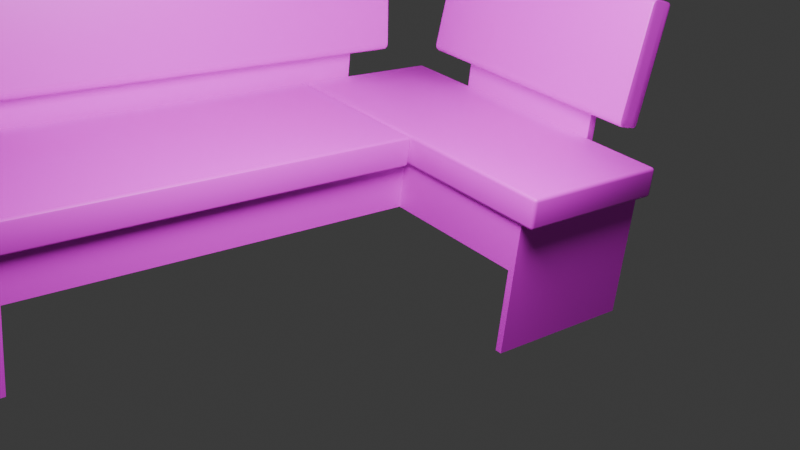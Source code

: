 # Source: ex.blend  (saved by Blender 4.2.66; exported with 4.5.12 LTS)
import bpy
from mathutils import Matrix  # noqa: F401  (used for matrix-valued properties, if any)

bpy.ops.wm.read_factory_settings(use_empty=True)
scene = bpy.context.scene
scene.name = 'Scene'

# ---- collections
col_collection = bpy.data.collections.new('Collection'); scene.collection.children.link(col_collection)

# ---- images (referenced by path relative to the original .blend; pixels are not part of the script)
import os
ASSET_DIR = os.environ.get("B2B_ASSET_DIR", "")  # directory of the original .blend (textures are referenced by path, not embedded)
HERE = os.path.dirname(os.path.abspath(__file__))  # packed textures are extracted next to this script under _unpacked/

def load_image(name, relpath, width, height, colorspace="sRGB"):
    """Load a texture the original file referenced (path relative to the .blend, or extracted next to this script)."""
    p = next((c for c in (os.path.join(HERE, relpath), os.path.join(ASSET_DIR, relpath)) if relpath and os.path.exists(c)), "")
    if p:
        img = bpy.data.images.load(p, check_existing=True)
        img.name = name
    else:  # same state as the original file: an image datablock whose file is absent (Cycles renders it pink)
        img = bpy.data.images.new(name, width, height)
        img.source = "FILE"
        img.filepath = "//" + (relpath or name)
    img.colorspace_settings.name = colorspace
    return img
img_plywood_5_jpg = load_image('plywood-5.jpg', 'plywood-5.jpg', 1024, 1024, 'sRGB')
img_optimize_webp = load_image('optimize.webp', 'optimize.webp', 1024, 1024, 'sRGB')
img_b9c12_jpg = load_image('b9c12.jpg', 'b9c12.jpg', 1024, 1024, 'sRGB')

# ---- materials (node trees are filled in below, after node groups)
mat_material = bpy.data.materials.new('Material')
mat_material.alpha_threshold = 0.0
mat_material.use_transparent_shadow = False
mat_material.roughness = 0.5
mat_material.line_color = (0.0, 0.0, 0.0, 1.0)
mat_material_001 = bpy.data.materials.new('Material.001')
mat_material_002 = bpy.data.materials.new('Material.002')

# ---- node groups
ng_smooth_by_angle = bpy.data.node_groups.new('Smooth by Angle', 'GeometryNodeTree')
_s = ng_smooth_by_angle.interface.new_socket(name='Mesh', in_out='OUTPUT', socket_type='NodeSocketGeometry')
_s = ng_smooth_by_angle.interface.new_socket(name='Mesh', in_out='INPUT', socket_type='NodeSocketGeometry')
_s = ng_smooth_by_angle.interface.new_socket(name='Angle', in_out='INPUT', socket_type='NodeSocketFloat')
_s.subtype = 'ANGLE'
_s.default_value = 0.5236
_s.min_value = 0.0
_s.max_value = 3.142
_s.description = 'Maximum face angle for smooth edges'
_s = ng_smooth_by_angle.interface.new_socket(name='Ignore Sharpness', in_out='INPUT', socket_type='NodeSocketBool')
_s.force_non_field = True
ng_smooth_by_angle.description = 'Set the sharpness of mesh edges based on the angle between the neighboring faces'
ng_smooth_by_angle.is_modifier = True
_N = ng_smooth_by_angle.nodes; _L = ng_smooth_by_angle.links
n0 = _N.new('GeometryNodeSetShadeSmooth'); n0.name = 'Set Shade Smooth'; n0.location = (120, -80)
n0.domain = 'EDGE'
n1 = _N.new('GeometryNodeSetShadeSmooth'); n1.name = 'Set Shade Smooth.001'; n1.location = (300, -80)
n2 = _N.new('NodeGroupOutput'); n2.name = 'Group Output'; n2.location = (480, -80)
n3 = _N.new('GeometryNodeInputMeshEdgeAngle'); n3.name = 'Edge Angle'; n3.location = (-440, -240)
n4 = _N.new('NodeGroupInput'); n4.name = 'Group Input'; n4.location = (-80, -80)
n5 = _N.new('GeometryNodeInputEdgeSmooth'); n5.name = 'Is Edge Smooth'; n5.location = (-260, -120)
n6 = _N.new('GeometryNodeInputShadeSmooth'); n6.name = 'Is Shade Smooth'; n6.location = (-440, -397)
n7 = _N.new('FunctionNodeCompare'); n7.name = 'Compare'; n7.location = (-260, -260)
n7.operation = 'LESS_EQUAL'
n7.inputs[6].default_value = (0.0, 0.0, 0.0, 0.0)
n7.inputs[7].default_value = (0.0, 0.0, 0.0, 0.0)
n8 = _N.new('FunctionNodeBooleanMath'); n8.name = 'Boolean Math.001'; n8.location = (-80, -260)
n9 = _N.new('NodeGroupInput'); n9.name = 'Group Input.001'; n9.location = (-440, -329)
n10 = _N.new('NodeGroupInput'); n10.name = 'Group Input.002'; n10.location = (-259, -189)
n11 = _N.new('FunctionNodeBooleanMath'); n11.name = 'Boolean Math'; n11.location = (-80, -149)
n11.operation = 'OR'
n12 = _N.new('FunctionNodeBooleanMath'); n12.name = 'Boolean Math.002'; n12.location = (-260, -380)
n12.operation = 'OR'
n13 = _N.new('NodeGroupInput'); n13.name = 'Group Input.003'; n13.location = (-440, -460)
_L.new(n3.outputs[0], n7.inputs[0])
_L.new(n1.outputs[0], n2.inputs[0])
_L.new(n9.outputs[1], n7.inputs[1])
_L.new(n7.outputs[0], n8.inputs[0])
_L.new(n4.outputs[0], n0.inputs[0])
_L.new(n0.outputs[0], n1.inputs[0])
_L.new(n8.outputs[0], n0.inputs[2])
_L.new(n10.outputs[2], n11.inputs[1])
_L.new(n5.outputs[0], n11.inputs[0])
_L.new(n11.outputs[0], n0.inputs[1])
_L.new(n13.outputs[2], n12.inputs[1])
_L.new(n6.outputs[0], n12.inputs[0])
_L.new(n12.outputs[0], n8.inputs[1])
n2.is_active_output = True

# ---- material node trees
mat_material.use_nodes = True; mat_material.node_tree.nodes.clear()
_N = mat_material.node_tree.nodes; _L = mat_material.node_tree.links
n0 = _N.new('ShaderNodeOutputMaterial'); n0.name = 'Material Output'; n0.location = (300, 300)
n1 = _N.new('ShaderNodeBsdfPrincipled'); n1.name = 'Principled BSDF'; n1.location = (10, 300)
n1.inputs[3].default_value = 1.45
n2 = _N.new('ShaderNodeTexImage'); n2.name = 'Image Texture'; n2.location = (-347, 262)
n2.image = img_plywood_5_jpg
_L.new(n1.outputs[0], n0.inputs[0])
_L.new(n2.outputs[0], n1.inputs[0])
n0.is_active_output = True
mat_material_001.use_nodes = True; mat_material_001.node_tree.nodes.clear()
_N = mat_material_001.node_tree.nodes; _L = mat_material_001.node_tree.links
n0 = _N.new('ShaderNodeBsdfPrincipled'); n0.name = 'Principled BSDF'; n0.location = (10, 300)
n1 = _N.new('ShaderNodeOutputMaterial'); n1.name = 'Material Output'; n1.location = (300, 300)
n2 = _N.new('ShaderNodeTexImage'); n2.name = 'Image Texture'; n2.location = (-411, 165)
n2.image = img_optimize_webp
_L.new(n0.outputs[0], n1.inputs[0])
_L.new(n2.outputs[0], n0.inputs[0])
n1.is_active_output = True
mat_material_002.use_nodes = True; mat_material_002.node_tree.nodes.clear()
_N = mat_material_002.node_tree.nodes; _L = mat_material_002.node_tree.links
n0 = _N.new('ShaderNodeBsdfPrincipled'); n0.name = 'Principled BSDF'; n0.location = (10, 300)
n1 = _N.new('ShaderNodeOutputMaterial'); n1.name = 'Material Output'; n1.location = (300, 300)
n2 = _N.new('ShaderNodeTexImage'); n2.name = 'Image Texture'; n2.location = (-318, 300)
n2.image = img_b9c12_jpg
_L.new(n0.outputs[0], n1.inputs[0])
_L.new(n2.outputs[0], n0.inputs[0])
n1.is_active_output = True

# ---- world
world_world = bpy.data.worlds.new('World'); scene.world = world_world
world_world.use_nodes = True; world_world.node_tree.nodes.clear()
_N = world_world.node_tree.nodes; _L = world_world.node_tree.links
n0 = _N.new('ShaderNodeOutputWorld'); n0.name = 'World Output'; n0.location = (300, 300)
n1 = _N.new('ShaderNodeBackground'); n1.name = 'Background'; n1.location = (10, 300)
n1.inputs[0].default_value = (0.05088, 0.05088, 0.05088, 1.0)
_L.new(n1.outputs[0], n0.inputs[0])
n0.is_active_output = True
world_world.color = (0.05088, 0.05088, 0.05088)
world_world.sun_shadow_jitter_overblur = 0.0

# ---- cameras
cam_camera = bpy.data.cameras.new('Camera')
cam_camera.clip_end = 100.0
cam_camera.ortho_scale = 7.314

# ---- lights
light_light = bpy.data.lights.new('Light', 'POINT')
light_light.energy = 2000.0
light_light.shadow_soft_size = 1.41

# ---- meshes
me_cube = bpy.data.meshes.new('Cube')
me_cube.from_pydata([(0.04263, 1.0, 1.0), (0.04263, 1.0, -0.6544), (0.04263, -1.0, 1.0), (0.04263, -1.0, -0.6544), (-0.04263, 1.0, 1.0), (-0.04263, 1.0, -0.6544), (-0.04263, -1.0, 1.0), (-0.04263, -1.0, -0.6544), (-0.04263, -0.9, -0.6544), (0.04263, -0.9, 1.0), (-0.04263, -0.9, 1.0), (0.04263, -0.9, -0.6544), (0.04263, 1.0, 0.3968), (-0.04263, -1.0, 0.3968), (0.04263, -1.0, 0.3968), (-0.04263, 1.0, 0.3968), (0.04263, -0.9, 0.3968), (-0.04263, -0.9, 0.3968), (-0.04263, 0.8863, 1.0), (0.04263, 0.8863, -0.6544), (-0.04263, 0.8863, -0.6544), (0.04263, 0.8863, 1.0), (0.04263, 0.8863, 0.3968), (-0.04263, 0.8863, 0.3968), (-4.043, 1.0, 0.3968), (-4.043, 1.0, -0.6544), (-4.043, 0.8863, 1.0), (-4.043, 1.0, 1.0), (-4.043, 0.8863, 0.3968), (-4.043, 0.8863, -0.6544), (-3.935, 1.0, 1.0), (-3.935, 0.8863, 1.0), (-3.935, 0.8863, 0.3968), (-3.935, 0.8863, -0.6544), (-3.935, 1.0, -0.6544), (-3.935, 1.0, 0.3968), (-4.043, -6.114, 0.3968), (-4.043, -6.114, -0.6544), (-4.043, -6.114, 1.0), (-3.935, -6.114, 0.3968), (-3.935, -6.114, 1.0), (-3.935, -6.114, -0.6544), (-3.935, -6.023, 1.0), (-3.935, -6.023, 0.3968), (-4.043, -6.023, -0.6544), (-4.043, -6.023, 0.3968), (-3.935, -6.023, -0.6544), (-4.043, -6.023, 1.0), (-1.979, -6.023, 1.0), (-1.979, -6.114, 1.0), (-1.979, -6.114, 0.3968), (-1.979, -6.114, -0.6544), (-1.979, -6.023, 0.3968), (-1.979, -6.023, -0.6544), (-2.061, -6.114, 0.3968), (-2.061, -6.114, 1.0), (-2.061, -6.023, -0.6544), (-2.061, -6.114, -0.6544), (-2.061, -6.023, 0.3968), (-2.061, -6.023, 1.0), (-1.968, -0.899, 1.0), (-1.968, -0.899, 0.3968), (-2.061, -0.899, 0.3968), (-2.061, -0.899, 1.0), (-1.822, -1.0, 0.3968), (-1.822, -1.0, 1.0), (-1.822, -0.9, 1.0), (-1.822, -0.9, 0.3968), (-2.061, -1.0, 0.3968), (-1.968, -0.9995, 0.3968), (-1.968, -0.9995, 1.0), (-2.061, -1.0, 1.0), (-0.04263, 1.0, 0.9106), (-3.935, 1.0, 0.9106), (-0.8529, 1.0, 1.0), (-3.04, 1.0, 1.0), (-0.8529, 1.0, 0.9106), (-3.04, 1.0, 0.9106), (-0.8529, 1.109, 1.0), (-3.04, 1.109, 1.0), (-0.8529, 1.109, 0.9106), (-3.04, 1.109, 0.9106), (-0.8529, 1.0, 1.862), (-3.04, 1.0, 1.862), (-0.8529, 1.109, 1.862), (-3.04, 1.109, 1.862), (-4.043, 0.8863, 0.8891), (-4.043, -6.023, 0.8891), (-4.152, -6.023, 1.0), (-4.152, 0.8863, 1.0), (-4.152, -6.023, 0.8891), (-4.152, 0.8863, 0.8891), (-4.043, -5.399, 1.0), (-4.043, -0.3204, 1.0), (-4.152, -5.399, 1.0), (-4.152, -0.3204, 1.0), (-4.043, -5.399, 2.161), (-4.043, -0.3204, 2.161), (-4.152, -5.399, 2.161), (-4.152, -0.3204, 2.161)], [], [(9, 10, 6, 2), (14, 2, 6, 13), (45, 44, 37, 36), (8, 11, 3, 7), (16, 9, 2, 14), (15, 72, 4, 0, 12), (22, 21, 9, 16), (20, 19, 11, 8), (13, 6, 65, 64), (21, 18, 10, 9), (7, 13, 17, 8), (19, 22, 16, 11), (5, 15, 12, 1), (11, 16, 14, 3), (31, 30, 27, 26), (3, 14, 13, 7), (8, 17, 23, 20), (1, 12, 22, 19), (0, 4, 18, 21), (5, 1, 19, 20), (12, 0, 21, 22), (17, 10, 18, 23), (28, 86, 26, 27, 24), (29, 28, 24, 25), (35, 34, 25, 24), (30, 73, 35, 24, 27), (34, 33, 29, 25), (57, 56, 53, 51), (23, 18, 31, 32), (5, 20, 33, 34), (72, 15, 35, 73, 77, 76), (15, 5, 34, 35), (18, 4, 74, 75, 30, 31), (20, 23, 32, 33), (41, 39, 36, 37), (39, 40, 38, 36), (55, 54, 50, 49), (47, 87, 45, 36, 38), (44, 46, 41, 37), (42, 47, 38, 40), (31, 26, 93, 92, 47, 42), (29, 33, 46, 44), (86, 28, 45, 87), (33, 32, 43, 46), (32, 31, 42, 43), (28, 29, 44, 45), (52, 48, 49, 50), (53, 52, 50, 51), (56, 58, 52, 53), (59, 55, 49, 48), (54, 57, 51, 50), (69, 68, 62, 61), (43, 42, 59, 58), (39, 41, 57, 54), (42, 40, 55, 59), (46, 43, 58, 56), (40, 39, 54, 55), (41, 46, 56, 57), (62, 63, 60, 61), (64, 65, 70, 69), (71, 70, 60, 63), (68, 71, 63, 62), (67, 64, 69, 61), (6, 10, 66, 65), (10, 17, 67, 66), (17, 13, 64, 67), (58, 59, 71, 68), (59, 48, 70, 71), (48, 52, 69, 70), (52, 58, 68, 69), (65, 66, 60, 70), (66, 67, 61, 60), (75, 77, 73, 30), (4, 72, 76, 74), (78, 80, 81, 79), (74, 76, 80, 78), (77, 75, 79, 81), (76, 77, 81, 80), (74, 78, 84, 82), (83, 82, 84, 85), (78, 79, 85, 84), (79, 75, 83, 85), (75, 74, 82, 83), (93, 26, 89, 95), (89, 91, 90, 88, 94, 95), (87, 47, 88, 90), (86, 87, 90, 91), (26, 86, 91, 89), (47, 92, 94, 88), (94, 92, 96, 98), (96, 97, 99, 98), (93, 95, 99, 97), (95, 94, 98, 99), (92, 93, 97, 96)])
_uv = me_cube.uv_layers.new(name='UVMap')
_uv.uv.foreach_set('vector', [0.3151, 0.3917, 0.3087, 0.3917, 0.3087, 0.3842, 0.3151, 0.3842, 0.6296, 0.6854, 0.5843, 0.6854, 0.5843, 0.679, 0.6296, 0.679, 0.6673, 0.5276, 0.7463, 0.5276, 0.7463, 0.5344, 0.6673, 0.5344, 0.3215, 0.3917, 0.3151, 0.3917, 0.3151, 0.3842, 0.3215, 0.3842, 0.6296, 0.6929, 0.5843, 0.6929, 0.5843, 0.6854, 0.6296, 0.6854, 0.1696, 0.5408, 0.131, 0.5408, 0.1243, 0.5408, 0.1243, 0.5344, 0.1696, 0.5344, 0.6296, 0.8271, 0.5843, 0.8271, 0.5843, 0.6929, 0.6296, 0.6929, 0.3215, 0.5259, 0.3151, 0.5259, 0.3151, 0.3917, 0.3215, 0.3917, 0.6296, 0.679, 0.5843, 0.679, 0.5843, 0.5453, 0.6296, 0.5453, 0.3151, 0.5259, 0.3087, 0.5259, 0.3087, 0.3917, 0.3151, 0.3917, 0.3729, 0.9685, 0.2939, 0.9685, 0.2939, 0.961, 0.3729, 0.961, 0.7086, 0.8271, 0.6296, 0.8271, 0.6296, 0.6929, 0.7086, 0.6929, 0.2486, 0.5408, 0.1696, 0.5408, 0.1696, 0.5344, 0.2486, 0.5344, 0.7086, 0.6929, 0.6296, 0.6929, 0.6296, 0.6854, 0.7086, 0.6854, 0.01628, 0.5259, 0.01628, 0.5344, 0.008202, 0.5344, 0.008202, 0.5259, 0.7086, 0.6854, 0.6296, 0.6854, 0.6296, 0.679, 0.7086, 0.679, 0.3729, 0.961, 0.2939, 0.961, 0.2939, 0.8268, 0.3729, 0.8268, 0.7086, 0.8357, 0.6296, 0.8357, 0.6296, 0.8271, 0.7086, 0.8271, 0.3151, 0.5344, 0.3087, 0.5344, 0.3087, 0.5259, 0.3151, 0.5259, 0.3215, 0.5344, 0.3151, 0.5344, 0.3151, 0.5259, 0.3215, 0.5259, 0.6296, 0.8357, 0.5843, 0.8357, 0.5843, 0.8271, 0.6296, 0.8271, 0.2939, 0.961, 0.2486, 0.961, 0.2486, 0.8268, 0.2939, 0.8268, 0.6673, 0.008545, 0.6303, 0.008545, 0.622, 0.008545, 0.622, -6.773e-09, 0.6673, -3.351e-09, 0.7463, 0.008545, 0.6673, 0.008545, 0.6673, -3.351e-09, 0.7463, 2.61e-09, 0.1696, 0.8332, 0.2486, 0.8332, 0.2486, 0.8413, 0.1696, 0.8413, 0.1243, 0.8332, 0.131, 0.8332, 0.1696, 0.8332, 0.1696, 0.8413, 0.1243, 0.8413, 0.6139, 0.5344, 0.6139, 0.5259, 0.622, 0.5259, 0.622, 0.5344, 0.4731, 0.0, 0.4731, 0.006828, 0.467, 0.006828, 0.467, 0.0, 0.2939, 0.8268, 0.2486, 0.8268, 0.2486, 0.5344, 0.2939, 0.5344, 0.3215, 0.5344, 0.3215, 0.5259, 0.6139, 0.5259, 0.6139, 0.5344, 0.131, 0.5408, 0.1696, 0.5408, 0.1696, 0.8332, 0.131, 0.8332, 0.131, 0.766, 0.131, 0.6017, 0.1696, 0.5408, 0.2486, 0.5408, 0.2486, 0.8332, 0.1696, 0.8332, 0.3087, 0.5259, 0.3087, 0.5344, 0.2478, 0.5344, 0.08349, 0.5344, 0.01628, 0.5344, 0.01628, 0.5259, 0.3729, 0.8268, 0.2939, 0.8268, 0.2939, 0.5344, 0.3729, 0.5344, 0.5843, 0.5425, 0.5054, 0.5425, 0.5054, 0.5344, 0.5843, 0.5344, 0.5054, 0.5425, 0.46, 0.5425, 0.46, 0.5344, 0.5054, 0.5344, 0.46, 0.6833, 0.5054, 0.6833, 0.5054, 0.6894, 0.46, 0.6894, 0.622, 0.5276, 0.6303, 0.5276, 0.6673, 0.5276, 0.6673, 0.5344, 0.622, 0.5344, 0.622, 0.006828, 0.6139, 0.006828, 0.6139, 0.0, 0.622, 0.0, 0.01628, 0.006828, 0.008202, 0.006828, 0.008202, 0.0, 0.01628, 0.0, 0.01628, 0.5259, 0.008202, 0.5259, 0.008202, 0.4352, 0.008202, 0.05368, 0.008202, 0.006828, 0.01628, 0.006828, 0.622, 0.5259, 0.6139, 0.5259, 0.6139, 0.006828, 0.622, 0.006828, 0.6303, 0.008545, 0.6673, 0.008545, 0.6673, 0.5276, 0.6303, 0.5276, 0.8706, 0.519, 0.7916, 0.519, 0.7916, -1.188e-08, 0.8706, -5.917e-09, 0.7916, 0.519, 0.7463, 0.519, 0.7463, -1.53e-08, 0.7916, -1.188e-08, 0.6673, 0.008545, 0.7463, 0.008545, 0.7463, 0.5276, 0.6673, 0.5276, 0.04532, 0.5412, 3.078e-08, 0.5412, 3.13e-08, 0.5344, 0.04532, 0.5344, 0.1243, 0.5412, 0.04532, 0.5412, 0.04532, 0.5344, 0.1243, 0.5344, 0.5843, 0.6955, 0.5054, 0.6955, 0.5054, 0.6894, 0.5843, 0.6894, 0.1571, 0.006828, 0.1571, 0.0, 0.1632, 0.0, 0.1632, 0.006828, 0.5054, 0.6833, 0.5843, 0.6833, 0.5843, 0.6894, 0.5054, 0.6894, 0.8909, 0.8964, 0.8979, 0.8963, 0.8979, 0.9039, 0.8909, 0.9039, 0.5054, 0.8363, 0.46, 0.8363, 0.46, 0.6955, 0.5054, 0.6955, 0.5054, 0.5425, 0.5843, 0.5425, 0.5843, 0.6833, 0.5054, 0.6833, 0.01628, 0.006828, 0.01628, 0.0, 0.1571, 0.0, 0.1571, 0.006828, 0.5843, 0.8363, 0.5054, 0.8363, 0.5054, 0.6955, 0.5843, 0.6955, 0.46, 0.5425, 0.5054, 0.5425, 0.5054, 0.6833, 0.46, 0.6833, 0.6139, 0.0, 0.6139, 0.006828, 0.4731, 0.006828, 0.4731, 0.0, 0.5054, 0.9879, 0.46, 0.9879, 0.46, 0.981, 0.5054, 0.981, 0.6296, 0.5453, 0.5843, 0.5453, 0.5843, 0.5344, 0.6296, 0.5344, 0.1571, 0.3841, 0.1641, 0.3842, 0.1641, 0.3917, 0.1571, 0.3917, 0.9432, 0.5266, 0.8979, 0.5266, 0.8979, 0.519, 0.9432, 0.519, 0.88, 0.9039, 0.88, 0.8964, 0.8909, 0.8964, 0.8909, 0.9039, 0.3087, 0.3842, 0.3087, 0.3917, 0.175, 0.3917, 0.175, 0.3842, 0.46, 0.8363, 0.5054, 0.8363, 0.5054, 0.97, 0.46, 0.97, 0.7463, 0.9039, 0.7463, 0.8964, 0.88, 0.8964, 0.88, 0.9039, 0.9432, 0.9039, 0.8979, 0.9039, 0.8979, 0.5266, 0.9432, 0.5266, 0.1571, 0.006828, 0.1632, 0.006828, 0.1641, 0.3842, 0.1571, 0.3841, 3.078e-08, 0.5412, 0.04532, 0.5412, 0.04532, 0.9186, 2.29e-09, 0.9186, 0.8918, 0.519, 0.8979, 0.519, 0.8979, 0.8963, 0.8909, 0.8964, 0.175, 0.3842, 0.175, 0.3917, 0.1641, 0.3917, 0.1641, 0.3842, 0.46, 0.97, 0.5054, 0.97, 0.5054, 0.981, 0.46, 0.981, 0.1243, 0.766, 0.131, 0.766, 0.131, 0.8332, 0.1243, 0.8332, 0.1243, 0.5408, 0.131, 0.5408, 0.131, 0.6017, 0.1243, 0.6017, 0.6491, 0.8357, 0.6558, 0.8357, 0.6558, 1.0, 0.6491, 1.0, 0.7168, 0.7578, 0.7168, 0.7645, 0.7086, 0.7645, 0.7086, 0.7578, 0.7086, 0.6931, 0.7086, 0.6863, 0.7168, 0.6863, 0.7168, 0.6931, 0.7299, 0.6987, 0.7299, 0.5344, 0.7381, 0.5344, 0.7381, 0.6987, 0.7168, 0.7578, 0.7086, 0.7578, 0.7086, 0.6931, 0.7168, 0.6931, 0.7217, 0.6987, 0.7217, 0.5344, 0.7299, 0.5344, 0.7299, 0.6987, 0.6491, 0.8357, 0.6491, 1.0, 0.5843, 1.0, 0.5843, 0.8357, 0.7168, 0.6863, 0.7086, 0.6863, 0.7086, 0.6216, 0.7168, 0.6216, 0.7205, 0.8357, 0.7205, 1.0, 0.6558, 1.0, 0.6558, 0.8357, 0.008202, 0.4352, 0.008202, 0.5259, 0.0, 0.5259, 0.0, 0.4352, 0.9578, 1.41e-08, 0.9661, 1.473e-08, 0.9661, 0.519, 0.9578, 0.519, 0.9578, 0.4722, 0.9578, 0.09065, 0.7086, 0.7729, 0.7086, 0.7645, 0.7169, 0.7645, 0.7169, 0.7729, 0.9661, 0.519, 0.9661, 0.0, 0.9743, 0.0, 0.9743, 0.519, 0.7169, 0.7729, 0.7169, 0.7812, 0.7086, 0.7812, 0.7086, 0.7729, 0.008202, 0.006828, 0.008202, 0.05368, 0.0, 0.05368, 0.0, 0.006828, 0.7299, 0.7859, 0.7217, 0.7859, 0.7217, 0.6987, 0.7299, 0.6987, 0.7463, 0.5344, 0.7463, 0.9159, 0.7381, 0.9159, 0.7381, 0.5344, 0.7168, 0.6216, 0.7086, 0.6216, 0.7086, 0.5344, 0.7168, 0.5344, 0.9578, 0.09065, 0.9578, 0.4722, 0.8706, 0.4722, 0.8706, 0.09065, 0.46, 0.5344, 0.46, 0.9159, 0.3729, 0.9159, 0.3729, 0.5344])
me_cube.materials.append(mat_material)
me_cube.use_mirror_vertex_groups = False
me_cube.update()
me_plane = bpy.data.meshes.new('Plane')
me_plane.from_pydata([(1.873, -3.808, -2.438e-07), (1.873, 3.808, -9.278e-08), (-1.873, -3.808, 9.278e-08), (-1.873, 3.808, 2.438e-07)], [], [(0, 1, 3, 2)])
_uv = me_plane.uv_layers.new(name='UVMap')
_uv.uv.foreach_set('vector', [0.0, 0.0, 1.0, 0.0, 1.0, 1.0, 0.0, 1.0])
me_plane.materials.append(mat_material_001)
me_plane.update()
me_cube_001 = bpy.data.meshes.new('Cube.001')
me_cube_001.from_pydata([(1.032, -0.07072, 0.1036), (-1.156, -0.07072, 0.1036), (1.032, 0.03641, 0.08491), (-1.156, 0.03641, 0.08491), (1.032, -0.08359, 0.02995), (1.017, -0.08619, 0.01509), (1.03, -0.08489, 0.02252), (1.024, -0.08584, 0.01708), (-1.14, -0.08619, 0.01509), (-1.156, -0.08359, 0.02995), (-1.148, -0.08584, 0.01708), (-1.154, -0.08489, 0.02252), (1.017, 0.02094, -0.003632), (1.032, 0.02354, 0.01122), (1.024, 0.02129, -0.001641), (1.03, 0.02224, 0.003797), (-1.156, 0.02354, 0.01122), (-1.14, 0.02094, -0.003632), (-1.154, 0.02224, 0.003797), (-1.148, 0.02129, -0.001641), (1.032, -0.1678, 0.1206), (1.017, -0.1827, 0.1232), (1.03, -0.1753, 0.1219), (1.024, -0.1807, 0.1229), (-1.14, -0.1827, 0.1232), (-1.156, -0.1678, 0.1206), (-1.148, -0.1807, 0.1229), (-1.154, -0.1753, 0.1219), (1.017, 0.1484, 0.06534), (1.032, 0.1335, 0.06794), (1.024, 0.1464, 0.06569), (1.03, 0.141, 0.06664), (-1.156, 0.1335, 0.06794), (-1.14, 0.1484, 0.06534), (-1.154, 0.141, 0.06664), (-1.148, 0.1464, 0.06569), (1.017, 0.1164, 1.174), (1.032, 0.1138, 1.159), (1.024, 0.116, 1.172), (1.03, 0.1151, 1.167), (1.017, 0.2235, 1.156), (1.032, 0.2209, 1.141), (1.024, 0.2232, 1.154), (1.03, 0.2222, 1.148), (-1.14, 0.2235, 1.156), (-1.156, 0.2209, 1.141), (-1.148, 0.2232, 1.154), (-1.154, 0.2222, 1.148), (-1.14, 0.1164, 1.174), (-1.156, 0.1138, 1.159), (-1.148, 0.116, 1.172), (-1.154, 0.1151, 1.167), (1.032, -0.1724, 0.09431), (1.017, -0.1875, 0.09545), (1.03, -0.18, 0.09488), (1.024, -0.1855, 0.0953), (1.032, -0.1333, 0.03864), (1.017, -0.1374, 0.02404), (1.03, -0.1353, 0.03134), (1.024, -0.1368, 0.02599), (1.032, -0.172, 0.07473), (1.017, -0.187, 0.07138), (1.03, -0.1795, 0.07305), (1.024, -0.185, 0.07182), (1.032, -0.1647, 0.05819), (1.017, -0.1773, 0.04935), (1.03, -0.171, 0.05377), (1.024, -0.1756, 0.05054), (1.032, -0.1516, 0.04571), (1.017, -0.1598, 0.03273), (1.03, -0.1557, 0.03922), (1.024, -0.1587, 0.03447), (-1.156, -0.1333, 0.03864), (-1.14, -0.1374, 0.02404), (-1.154, -0.1353, 0.03134), (-1.148, -0.1368, 0.02599), (-1.156, -0.1724, 0.09431), (-1.14, -0.1875, 0.09545), (-1.154, -0.18, 0.09488), (-1.148, -0.1855, 0.0953), (-1.156, -0.1516, 0.04571), (-1.14, -0.1598, 0.03273), (-1.154, -0.1557, 0.03922), (-1.148, -0.1587, 0.03447), (-1.156, -0.1647, 0.05819), (-1.14, -0.1773, 0.04935), (-1.154, -0.171, 0.05377), (-1.148, -0.1756, 0.05054), (-1.156, -0.172, 0.07473), (-1.14, -0.187, 0.07138), (-1.154, -0.1795, 0.07305), (-1.148, -0.185, 0.07182), (1.032, 0.06406, 1.168), (1.017, 0.0652, 1.183), (1.03, 0.06463, 1.176), (1.024, 0.06504, 1.181), (1.032, 0.008385, 1.129), (1.017, -0.006216, 1.133), (1.03, 0.001084, 1.131), (1.024, -0.00426, 1.133), (1.032, 0.04448, 1.168), (1.017, 0.04112, 1.183), (1.03, 0.0428, 1.175), (1.024, 0.04157, 1.181), (1.032, 0.02794, 1.16), (1.017, 0.0191, 1.173), (1.03, 0.02352, 1.167), (1.024, 0.02028, 1.171), (1.032, 0.01546, 1.147), (1.017, 0.002476, 1.156), (1.03, 0.008967, 1.151), (1.024, 0.004216, 1.154), (-1.156, 0.008385, 1.129), (-1.14, -0.006216, 1.133), (-1.154, 0.001084, 1.131), (-1.148, -0.00426, 1.133), (-1.156, 0.06406, 1.168), (-1.14, 0.0652, 1.183), (-1.154, 0.06463, 1.176), (-1.148, 0.06504, 1.181), (-1.156, 0.01546, 1.147), (-1.14, 0.002476, 1.156), (-1.154, 0.008967, 1.151), (-1.148, 0.004216, 1.154), (-1.156, 0.02794, 1.16), (-1.14, 0.0191, 1.173), (-1.154, 0.02352, 1.167), (-1.148, 0.02028, 1.171), (-1.156, 0.04448, 1.168), (-1.14, 0.04112, 1.183), (-1.154, 0.0428, 1.175), (-1.148, 0.04157, 1.181), (1.032, 0.09263, -0.0008497), (1.017, 0.09199, -0.01605), (1.03, 0.09231, -0.008449), (1.024, 0.09208, -0.01401), (1.032, 0.1256, 0.02228), (1.017, 0.1401, 0.01773), (1.03, 0.1328, 0.02), (1.024, 0.1381, 0.01834), (1.032, 0.108, 0.0005231), (1.017, 0.1134, -0.01414), (1.03, 0.1107, -0.006809), (1.024, 0.1127, -0.01218), (1.032, 0.119, 0.00824), (1.017, 0.131, -0.001778), (1.03, 0.125, 0.003231), (1.024, 0.1294, -0.0004361), (-1.156, 0.1256, 0.02228), (-1.14, 0.1401, 0.01773), (-1.154, 0.1328, 0.02), (-1.148, 0.1381, 0.01834), (-1.156, 0.09263, -0.0008497), (-1.14, 0.09199, -0.01605), (-1.154, 0.09231, -0.008449), (-1.148, 0.09208, -0.01401), (-1.156, 0.119, 0.00824), (-1.14, 0.131, -0.001778), (-1.154, 0.125, 0.003231), (-1.148, 0.1294, -0.0004361), (-1.156, 0.108, 0.0005231), (-1.14, 0.1134, -0.01414), (-1.154, 0.1107, -0.006809), (-1.148, 0.1127, -0.01218), (1.032, 0.3131, 1.096), (1.017, 0.3283, 1.095), (1.03, 0.3207, 1.095), (1.024, 0.3263, 1.095), (1.032, 0.29, 1.129), (1.017, 0.2946, 1.143), (1.03, 0.2923, 1.136), (1.024, 0.294, 1.141), (1.032, 0.3118, 1.111), (1.017, 0.3264, 1.116), (1.03, 0.3191, 1.114), (1.024, 0.3245, 1.116), (1.032, 0.3041, 1.122), (1.017, 0.3141, 1.134), (1.03, 0.3091, 1.128), (1.024, 0.3127, 1.132), (-1.156, 0.29, 1.129), (-1.14, 0.2946, 1.143), (-1.154, 0.2923, 1.136), (-1.148, 0.294, 1.141), (-1.156, 0.3131, 1.096), (-1.14, 0.3283, 1.095), (-1.154, 0.3207, 1.095), (-1.148, 0.3263, 1.095), (-1.156, 0.3041, 1.122), (-1.14, 0.3141, 1.134), (-1.154, 0.3091, 1.128), (-1.148, 0.3127, 1.132), (-1.156, 0.3118, 1.111), (-1.14, 0.3264, 1.116), (-1.154, 0.3191, 1.114), (-1.148, 0.3245, 1.116)], [], [(1, 9, 72, 80, 84, 88, 76, 25), (77, 53, 21, 24), (4, 0, 20, 52, 60, 64, 68, 56), (16, 3, 32, 148, 156, 160, 152), (8, 5, 57, 73), (1, 25, 112, 120, 124, 128, 116, 49), (2, 29, 164, 172, 176, 168, 41), (12, 17, 153, 133), (3, 1, 49, 45), (20, 0, 37, 92, 100, 104, 108, 96), (24, 21, 97, 113), (36, 40, 169, 181, 44, 48, 117, 93), (28, 33, 185, 165), (0, 2, 41, 37), (137, 149, 33, 28), (53, 77, 89, 61), (32, 3, 45, 180, 188, 192, 184), (69, 81, 73, 57), (65, 85, 81, 69), (93, 117, 129, 101), (61, 89, 85, 65), (109, 121, 113, 97), (105, 125, 121, 109), (133, 153, 161, 141), (101, 129, 125, 105), (16, 9, 1, 3), (145, 157, 149, 137), (165, 185, 193, 173), (141, 161, 157, 145), (177, 189, 181, 169), (173, 193, 189, 177), (2, 13, 132, 140, 144, 136, 29), (4, 13, 2, 0), (5, 12, 14, 7), (7, 14, 15, 6), (6, 15, 13, 4), (17, 8, 10, 19), (19, 10, 11, 18), (18, 11, 9, 16), (37, 41, 43, 39), (39, 43, 42, 38), (38, 42, 40, 36), (45, 49, 51, 47), (47, 51, 50, 46), (46, 50, 48, 44), (60, 52, 54, 62), (62, 54, 55, 63), (63, 55, 53, 61), (76, 88, 90, 78), (78, 90, 91, 79), (79, 91, 89, 77), (64, 60, 62, 66), (66, 62, 63, 67), (67, 63, 61, 65), (88, 84, 86, 90), (90, 86, 87, 91), (91, 87, 85, 89), (68, 64, 66, 70), (70, 66, 67, 71), (71, 67, 65, 69), (84, 80, 82, 86), (86, 82, 83, 87), (87, 83, 81, 85), (56, 68, 70, 58), (58, 70, 71, 59), (59, 71, 69, 57), (80, 72, 74, 82), (82, 74, 75, 83), (83, 75, 73, 81), (100, 92, 94, 102), (102, 94, 95, 103), (103, 95, 93, 101), (116, 128, 130, 118), (118, 130, 131, 119), (119, 131, 129, 117), (104, 100, 102, 106), (106, 102, 103, 107), (107, 103, 101, 105), (128, 124, 126, 130), (130, 126, 127, 131), (131, 127, 125, 129), (108, 104, 106, 110), (110, 106, 107, 111), (111, 107, 105, 109), (124, 120, 122, 126), (126, 122, 123, 127), (127, 123, 121, 125), (96, 108, 110, 98), (98, 110, 111, 99), (99, 111, 109, 97), (120, 112, 114, 122), (122, 114, 115, 123), (123, 115, 113, 121), (72, 9, 11, 74), (74, 11, 10, 75), (75, 10, 8, 73), (4, 56, 58, 6), (6, 58, 59, 7), (7, 59, 57, 5), (25, 76, 78, 27), (27, 78, 79, 26), (26, 79, 77, 24), (52, 20, 22, 54), (54, 22, 23, 55), (55, 23, 21, 53), (112, 25, 27, 114), (114, 27, 26, 115), (115, 26, 24, 113), (20, 96, 98, 22), (22, 98, 99, 23), (23, 99, 97, 21), (92, 37, 39, 94), (94, 39, 38, 95), (95, 38, 36, 93), (49, 116, 118, 51), (51, 118, 119, 50), (50, 119, 117, 48), (140, 132, 134, 142), (142, 134, 135, 143), (143, 135, 133, 141), (152, 160, 162, 154), (154, 162, 163, 155), (155, 163, 161, 153), (144, 140, 142, 146), (146, 142, 143, 147), (147, 143, 141, 145), (160, 156, 158, 162), (162, 158, 159, 163), (163, 159, 157, 161), (136, 144, 146, 138), (138, 146, 147, 139), (139, 147, 145, 137), (156, 148, 150, 158), (158, 150, 151, 159), (159, 151, 149, 157), (172, 164, 166, 174), (174, 166, 167, 175), (175, 167, 165, 173), (184, 192, 194, 186), (186, 194, 195, 187), (187, 195, 193, 185), (176, 172, 174, 178), (178, 174, 175, 179), (179, 175, 173, 177), (192, 188, 190, 194), (194, 190, 191, 195), (195, 191, 189, 193), (168, 176, 178, 170), (170, 178, 179, 171), (171, 179, 177, 169), (188, 180, 182, 190), (190, 182, 183, 191), (191, 183, 181, 189), (132, 13, 15, 134), (134, 15, 14, 135), (135, 14, 12, 133), (16, 152, 154, 18), (18, 154, 155, 19), (19, 155, 153, 17), (29, 136, 138, 31), (31, 138, 139, 30), (30, 139, 137, 28), (148, 32, 34, 150), (150, 34, 35, 151), (151, 35, 33, 149), (41, 168, 170, 43), (43, 170, 171, 42), (42, 171, 169, 40), (180, 45, 47, 182), (182, 47, 46, 183), (183, 46, 44, 181), (28, 165, 167, 30), (30, 167, 166, 31), (31, 166, 164, 29), (32, 184, 186, 34), (34, 186, 187, 35), (35, 187, 185, 33), (8, 17, 12, 5)])
me_cube_001.polygons.foreach_set('use_smooth', [True] * 178)
_uv = me_cube_001.uv_layers.new(name='UVMap')
_uv.uv.foreach_set('vector', [0.9319, 0.3356, 0.9319, 0.3587, 0.9162, 0.3587, 0.9103, 0.3575, 0.9056, 0.3544, 0.9025, 0.3498, 0.9014, 0.3438, 0.9014, 0.3356, 0.6905, 0.002333, 0.6905, 0.6697, 0.6818, 0.6697, 0.6818, 0.002333, 0.9654, 0.7215, 0.9654, 0.6983, 0.9959, 0.6983, 0.9959, 0.7066, 0.9948, 0.7125, 0.9916, 0.7172, 0.987, 0.7203, 0.9811, 0.7215, 0.9655, 0.3587, 0.9655, 0.3356, 0.996, 0.3356, 0.996, 0.3499, 0.9947, 0.3545, 0.9918, 0.3575, 0.9872, 0.3587, 0.7711, 0.6697, 0.7711, 0.002333, 0.7872, 0.002333, 0.7872, 0.6697, 0.9319, 0.3356, 0.9014, 0.3356, 0.9014, 0.01892, 0.9025, 0.01298, 0.9056, 0.008329, 0.9103, 0.005223, 0.9162, 0.00404, 0.9319, 0.00404, 0.9318, 0.6983, 0.9013, 0.6983, 0.9013, 0.3756, 0.9025, 0.371, 0.9055, 0.368, 0.9101, 0.3668, 0.9318, 0.3668, 0.7375, 0.002333, 0.7375, 0.6697, 0.7152, 0.6697, 0.7152, 0.002333, 0.9655, 0.3356, 0.9319, 0.3356, 0.9319, 0.00404, 0.9655, 0.00404, 0.9959, 0.6983, 0.9654, 0.6983, 0.9654, 0.3668, 0.9811, 0.3668, 0.987, 0.368, 0.9916, 0.3711, 0.9948, 0.3757, 0.9959, 0.3817, 0.6818, 0.002333, 0.6818, 0.6697, 0.3647, 0.6697, 0.3647, 0.002333, 0.8678, 0.6697, 0.8342, 0.6697, 0.8119, 0.6697, 0.8119, 0.002333, 0.8342, 0.002333, 0.8678, 0.002333, 0.8839, 0.002333, 0.8839, 0.6697, 0.3298, 0.00404, 0.3298, 0.6714, 0.006426, 0.6714, 0.006426, 0.00404, 0.9654, 0.6983, 0.9318, 0.6983, 0.9318, 0.3668, 0.9654, 0.3668, 0.3447, 0.00404, 0.3447, 0.6714, 0.3298, 0.6714, 0.3298, 0.00404, 0.6905, 0.6697, 0.6905, 0.002333, 0.6978, 0.002333, 0.6978, 0.6697, 0.996, 0.3356, 0.9655, 0.3356, 0.9655, 0.00404, 0.9872, 0.00404, 0.9918, 0.00528, 0.9947, 0.008216, 0.996, 0.01284, 0.7945, 0.002333, 0.7945, 0.6697, 0.7872, 0.6697, 0.7872, 0.002333, 0.8006, 0.002333, 0.8006, 0.6697, 0.7945, 0.6697, 0.7945, 0.002333, 0.8839, 0.6697, 0.8839, 0.002333, 0.8912, 0.002333, 0.8912, 0.6697, 0.6978, 0.6697, 0.6978, 0.002333, 0.704, 0.002333, 0.704, 0.6697, 0.3573, 0.6697, 0.3573, 0.002333, 0.3647, 0.002333, 0.3647, 0.6697, 0.3512, 0.6697, 0.3512, 0.002333, 0.3573, 0.002333, 0.3573, 0.6697, 0.7152, 0.002333, 0.7152, 0.6697, 0.7087, 0.6697, 0.7087, 0.002333, 0.8912, 0.6697, 0.8912, 0.002333, 0.8973, 0.002333, 0.8973, 0.6697, 0.9655, 0.3587, 0.9319, 0.3587, 0.9319, 0.3356, 0.9655, 0.3356, 0.3512, 0.00404, 0.3512, 0.6714, 0.3447, 0.6714, 0.3447, 0.00404, 0.006426, 0.00404, 0.006426, 0.6714, 1.678e-08, 0.6714, -7.867e-10, 0.00404, 0.7087, 0.002333, 0.7087, 0.6697, 0.704, 0.6697, 0.704, 0.002333, 0.8054, 0.6697, 0.8054, 0.002333, 0.8119, 0.002333, 0.8119, 0.6697, 0.8006, 0.6697, 0.8006, 0.002333, 0.8054, 0.002333, 0.8054, 0.6697, 0.9318, 0.6983, 0.9318, 0.7215, 0.9101, 0.7215, 0.9055, 0.7202, 0.9025, 0.7173, 0.9013, 0.7127, 0.9013, 0.6983, 0.9654, 0.7215, 0.9318, 0.7215, 0.9318, 0.6983, 0.9654, 0.6983, 0.7711, 0.002333, 0.7375, 0.002333, 0.7375, 5.035e-08, 0.7711, 3.326e-08, 0.9655, 0.7255, 0.9318, 0.7255, 0.9318, 0.7238, 0.9654, 0.7238, 0.9654, 0.7238, 0.9318, 0.7238, 0.9318, 0.7215, 0.9654, 0.7215, 0.7375, 0.6697, 0.7711, 0.6697, 0.7711, 0.672, 0.7375, 0.672, 0.7375, 0.672, 0.7711, 0.672, 0.7711, 0.6737, 0.7375, 0.6737, 0.9655, 0.361, 0.9318, 0.361, 0.9319, 0.3587, 0.9655, 0.3587, 0.9654, 0.3668, 0.9318, 0.3668, 0.9318, 0.3645, 0.9654, 0.3645, 0.9654, 0.3645, 0.9318, 0.3645, 0.9318, 0.3628, 0.9655, 0.3628, 0.8678, 0.672, 0.8342, 0.672, 0.8342, 0.6697, 0.8678, 0.6697, 0.9655, 0.00404, 0.9319, 0.00404, 0.9318, 0.001708, 0.9655, 0.001708, 0.9655, 0.001708, 0.9318, 0.001708, 0.9318, 7.824e-09, 0.9655, 1.512e-07, 0.8342, 2.263e-08, 0.8678, 9.558e-09, 0.8678, 0.002333, 0.8342, 0.002333, 0.9948, 0.7125, 0.9959, 0.7066, 0.9983, 0.7068, 0.997, 0.7134, 0.997, 0.7134, 0.9983, 0.7068, 1.0, 0.707, 0.9986, 0.7141, 0.6975, 0.672, 0.6904, 0.672, 0.6905, 0.6697, 0.6978, 0.6697, 0.9014, 0.3438, 0.9025, 0.3498, 0.9003, 0.3507, 0.899, 0.3441, 0.899, 0.3441, 0.9003, 0.3507, 0.8987, 0.3514, 0.8973, 0.3442, 0.6904, -4.513e-09, 0.6975, -2.277e-09, 0.6978, 0.002333, 0.6905, 0.002333, 0.9916, 0.7172, 0.9948, 0.7125, 0.997, 0.7134, 0.9933, 0.7189, 0.9933, 0.7189, 0.997, 0.7134, 0.9986, 0.7141, 0.9946, 0.7201, 0.7035, 0.672, 0.6975, 0.672, 0.6978, 0.6697, 0.704, 0.6697, 0.9025, 0.3498, 0.9056, 0.3544, 0.904, 0.3561, 0.9003, 0.3507, 0.9003, 0.3507, 0.904, 0.3561, 0.9027, 0.3573, 0.8987, 0.3514, 0.6975, -2.277e-09, 0.7035, 3.648e-08, 0.704, 0.002333, 0.6978, 0.002333, 0.987, 0.7203, 0.9916, 0.7172, 0.9933, 0.7189, 0.9879, 0.7225, 0.9879, 0.7225, 0.9933, 0.7189, 0.9946, 0.7201, 0.9886, 0.7241, 0.7942, 2.851e-08, 0.8002, 1.683e-08, 0.8006, 0.002333, 0.7945, 0.002333, 0.9056, 0.3544, 0.9103, 0.3575, 0.9094, 0.3597, 0.904, 0.3561, 0.904, 0.3561, 0.9094, 0.3597, 0.9087, 0.3613, 0.9027, 0.3573, 0.8002, 0.672, 0.7942, 0.672, 0.7945, 0.6697, 0.8006, 0.6697, 0.9811, 0.7215, 0.987, 0.7203, 0.9879, 0.7225, 0.9813, 0.7238, 0.9813, 0.7238, 0.9879, 0.7225, 0.9886, 0.7241, 0.9815, 0.7255, 0.7871, 4.976e-08, 0.7942, 2.851e-08, 0.7945, 0.002333, 0.7872, 0.002333, 0.9103, 0.3575, 0.9162, 0.3587, 0.916, 0.361, 0.9094, 0.3597, 0.9094, 0.3597, 0.916, 0.361, 0.9158, 0.3628, 0.9087, 0.3613, 0.7942, 0.672, 0.7871, 0.672, 0.7872, 0.6697, 0.7945, 0.6697, 0.987, 0.368, 0.9811, 0.3668, 0.9813, 0.3645, 0.9879, 0.3658, 0.9879, 0.3658, 0.9813, 0.3645, 0.9815, 0.3628, 0.9886, 0.3642, 0.8909, 0.672, 0.8838, 0.672, 0.8839, 0.6697, 0.8912, 0.6697, 0.9162, 0.00404, 0.9103, 0.005223, 0.9094, 0.003025, 0.916, 0.001708, 0.916, 0.001708, 0.9094, 0.003025, 0.9087, 0.001417, 0.9158, 2.227e-07, 0.8838, 2.797e-08, 0.8909, 7.596e-09, 0.8912, 0.002333, 0.8839, 0.002333, 0.9916, 0.3711, 0.987, 0.368, 0.9879, 0.3658, 0.9933, 0.3694, 0.9933, 0.3694, 0.9879, 0.3658, 0.9886, 0.3642, 0.9946, 0.3682, 0.8968, 0.672, 0.8909, 0.672, 0.8912, 0.6697, 0.8973, 0.6697, 0.9103, 0.005223, 0.9056, 0.008329, 0.904, 0.006648, 0.9094, 0.003025, 0.9094, 0.003025, 0.904, 0.006648, 0.9027, 0.005417, 0.9087, 0.001417, 0.8909, 7.596e-09, 0.8968, 3.357e-08, 0.8973, 0.002333, 0.8912, 0.002333, 0.9948, 0.3757, 0.9916, 0.3711, 0.9933, 0.3694, 0.997, 0.3748, 0.997, 0.3748, 0.9933, 0.3694, 0.9946, 0.3682, 0.9986, 0.3742, 0.3576, 0.672, 0.3516, 0.672, 0.3512, 0.6697, 0.3573, 0.6697, 0.9056, 0.008329, 0.9025, 0.01298, 0.9003, 0.01207, 0.904, 0.006648, 0.904, 0.006648, 0.9003, 0.01207, 0.8987, 0.0114, 0.9027, 0.005417, 0.3516, -2.491e-10, 0.3576, 1.63e-09, 0.3573, 0.002333, 0.3512, 0.002333, 0.9959, 0.3817, 0.9948, 0.3757, 0.997, 0.3748, 0.9983, 0.3815, 0.9983, 0.3815, 0.997, 0.3748, 0.9986, 0.3742, 1.0, 0.3813, 0.3647, 0.672, 0.3576, 0.672, 0.3573, 0.6697, 0.3647, 0.6697, 0.9025, 0.01298, 0.9014, 0.01892, 0.899, 0.01869, 0.9003, 0.01207, 0.9003, 0.01207, 0.899, 0.01869, 0.8973, 0.01853, 0.8987, 0.0114, 0.3576, 1.63e-09, 0.3647, 3.866e-09, 0.3647, 0.002333, 0.3573, 0.002333, 0.9162, 0.3587, 0.9319, 0.3587, 0.9318, 0.361, 0.916, 0.361, 0.787, 0.6737, 0.7711, 0.6737, 0.7711, 0.672, 0.7871, 0.672, 0.7871, 0.672, 0.7711, 0.672, 0.7711, 0.6697, 0.7872, 0.6697, 0.9654, 0.7215, 0.9811, 0.7215, 0.9813, 0.7238, 0.9654, 0.7238, 0.9654, 0.7238, 0.9813, 0.7238, 0.9815, 0.7255, 0.9655, 0.7255, 0.7711, 3.326e-08, 0.7871, 4.976e-08, 0.7872, 0.002333, 0.7711, 0.002333, 0.9014, 0.3356, 0.9014, 0.3438, 0.899, 0.3441, 0.899, 0.3356, 0.899, 0.3356, 0.899, 0.3441, 0.8973, 0.3442, 0.8973, 0.3356, 0.6818, 2.964e-08, 0.6904, -4.513e-09, 0.6905, 0.002333, 0.6818, 0.002333, 0.9959, 0.7066, 0.9959, 0.6983, 0.9983, 0.6983, 0.9983, 0.7068, 0.9983, 0.7068, 0.9983, 0.6983, 1.0, 0.6983, 1.0, 0.707, 0.6904, 0.672, 0.6818, 0.672, 0.6818, 0.6697, 0.6905, 0.6697, 0.9014, 0.01892, 0.9014, 0.3356, 0.899, 0.3356, 0.899, 0.01869, 0.899, 0.01869, 0.899, 0.3356, 0.8973, 0.3356, 0.8973, 0.01853, 0.3647, 3.866e-09, 0.6818, 2.964e-08, 0.6818, 0.002333, 0.3647, 0.002333, 0.9959, 0.6983, 0.9959, 0.3817, 0.9983, 0.3815, 0.9983, 0.6983, 0.9983, 0.6983, 0.9983, 0.3815, 1.0, 0.3813, 1.0, 0.6983, 0.6818, 0.672, 0.3647, 0.672, 0.3647, 0.6697, 0.6818, 0.6697, 0.9811, 0.3668, 0.9654, 0.3668, 0.9654, 0.3645, 0.9813, 0.3645, 0.9813, 0.3645, 0.9654, 0.3645, 0.9655, 0.3628, 0.9815, 0.3628, 0.8838, 0.672, 0.8678, 0.672, 0.8678, 0.6697, 0.8839, 0.6697, 0.9319, 0.00404, 0.9162, 0.00404, 0.916, 0.001708, 0.9318, 0.001708, 0.9318, 0.001708, 0.916, 0.001708, 0.9158, 2.227e-07, 0.9318, 7.824e-09, 0.8678, 9.558e-09, 0.8838, 2.797e-08, 0.8839, 0.002333, 0.8678, 0.002333, 0.9055, 0.7202, 0.9101, 0.7215, 0.9098, 0.7238, 0.9043, 0.7223, 0.9043, 0.7223, 0.9098, 0.7238, 0.9096, 0.7255, 0.9034, 0.7239, 0.7091, 2.485e-08, 0.7153, 4.783e-08, 0.7152, 0.002333, 0.7087, 0.002333, 0.9872, 0.3587, 0.9918, 0.3575, 0.993, 0.3596, 0.9875, 0.361, 0.9875, 0.361, 0.993, 0.3596, 0.9939, 0.3611, 0.9877, 0.3628, 0.7153, 0.672, 0.7091, 0.672, 0.7087, 0.6697, 0.7152, 0.6697, 0.9025, 0.7173, 0.9055, 0.7202, 0.9043, 0.7223, 0.9005, 0.7185, 0.9005, 0.7185, 0.9043, 0.7223, 0.9034, 0.7239, 0.8989, 0.7194, 0.7045, 2.499e-08, 0.7091, 2.485e-08, 0.7087, 0.002333, 0.704, 0.002333, 0.9918, 0.3575, 0.9947, 0.3545, 0.9968, 0.3557, 0.993, 0.3596, 0.993, 0.3596, 0.9968, 0.3557, 0.9983, 0.3566, 0.9939, 0.3611, 0.7091, 0.672, 0.7045, 0.672, 0.704, 0.6697, 0.7087, 0.6697, 0.9013, 0.7127, 0.9025, 0.7173, 0.9005, 0.7185, 0.899, 0.713, 0.899, 0.713, 0.9005, 0.7185, 0.8989, 0.7194, 0.8973, 0.7132, 0.3446, 0.001708, 0.3508, 0.001708, 0.3512, 0.00404, 0.3447, 0.00404, 0.9947, 0.3545, 0.996, 0.3499, 0.9983, 0.3502, 0.9968, 0.3557, 0.9968, 0.3557, 0.9983, 0.3502, 1.0, 0.3504, 0.9983, 0.3566, 0.3508, 0.6737, 0.3446, 0.6737, 0.3447, 0.6714, 0.3512, 0.6714, 0.9025, 0.371, 0.9013, 0.3756, 0.899, 0.3753, 0.9005, 0.3698, 0.9005, 0.3698, 0.899, 0.3753, 0.8973, 0.3751, 0.8989, 0.3689, 0.0003235, 0.001708, 0.006508, 0.001708, 0.006426, 0.00404, -7.867e-10, 0.00404, 0.996, 0.01284, 0.9947, 0.008216, 0.9968, 0.007008, 0.9983, 0.01253, 0.9983, 0.01253, 0.9968, 0.007008, 0.9983, 0.006125, 1.0, 0.01231, 0.006508, 0.6737, 0.0003235, 0.6737, 1.678e-08, 0.6714, 0.006426, 0.6714, 0.9055, 0.368, 0.9025, 0.371, 0.9005, 0.3698, 0.9043, 0.3659, 0.9043, 0.3659, 0.9005, 0.3698, 0.8989, 0.3689, 0.9034, 0.3644, 0.8057, 0.672, 0.8012, 0.672, 0.8006, 0.6697, 0.8054, 0.6697, 0.9947, 0.008216, 0.9918, 0.00528, 0.993, 0.003188, 0.9968, 0.007008, 0.9968, 0.007008, 0.993, 0.003188, 0.9939, 0.001657, 0.9983, 0.006125, 0.8012, 3.032e-08, 0.8057, 3.064e-08, 0.8054, 0.002333, 0.8006, 0.002333, 0.9101, 0.3668, 0.9055, 0.368, 0.9043, 0.3659, 0.9098, 0.3645, 0.9098, 0.3645, 0.9043, 0.3659, 0.9034, 0.3644, 0.9096, 0.3628, 0.8119, 0.672, 0.8057, 0.672, 0.8054, 0.6697, 0.8119, 0.6697, 0.9918, 0.00528, 0.9872, 0.00404, 0.9875, 0.001708, 0.993, 0.003188, 0.993, 0.003188, 0.9875, 0.001708, 0.9877, 5.247e-08, 0.9939, 0.001657, 0.8057, 3.064e-08, 0.8119, 1.746e-08, 0.8119, 0.002333, 0.8054, 0.002333, 0.9101, 0.7215, 0.9318, 0.7215, 0.9318, 0.7238, 0.9098, 0.7238, 0.9098, 0.7238, 0.9318, 0.7238, 0.9318, 0.7255, 0.9096, 0.7255, 0.7153, 4.783e-08, 0.7375, 5.035e-08, 0.7375, 0.002333, 0.7152, 0.002333, 0.9655, 0.3587, 0.9872, 0.3587, 0.9875, 0.361, 0.9655, 0.361, 0.7375, 0.6737, 0.7155, 0.6737, 0.7153, 0.672, 0.7375, 0.672, 0.7375, 0.672, 0.7153, 0.672, 0.7152, 0.6697, 0.7375, 0.6697, 0.9013, 0.6983, 0.9013, 0.7127, 0.899, 0.713, 0.899, 0.6983, 0.3298, 6.421e-08, 0.3444, 3.019e-08, 0.3446, 0.001708, 0.3298, 0.001708, 0.3298, 0.001708, 0.3446, 0.001708, 0.3447, 0.00404, 0.3298, 0.00404, 0.996, 0.3499, 0.996, 0.3356, 0.9983, 0.3356, 0.9983, 0.3502, 0.3444, 0.6754, 0.3298, 0.6754, 0.3298, 0.6737, 0.3446, 0.6737, 0.3446, 0.6737, 0.3298, 0.6737, 0.3298, 0.6714, 0.3447, 0.6714, 0.9318, 0.3668, 0.9101, 0.3668, 0.9098, 0.3645, 0.9318, 0.3645, 0.9318, 0.3645, 0.9098, 0.3645, 0.9096, 0.3628, 0.9318, 0.3628, 0.8342, 0.672, 0.8119, 0.672, 0.8119, 0.6697, 0.8342, 0.6697, 0.9872, 0.00404, 0.9655, 0.00404, 0.9655, 0.001708, 0.9875, 0.001708, 0.9875, 0.001708, 0.9655, 0.001708, 0.9655, 1.512e-07, 0.9877, 5.247e-08, 0.8119, 1.746e-08, 0.8342, 2.263e-08, 0.8342, 0.002333, 0.8119, 0.002333, 0.3298, 0.00404, 0.006426, 0.00404, 0.006508, 0.001708, 0.3298, 0.001708, 0.3298, 0.001708, 0.006508, 0.001708, 0.006733, 7.506e-08, 0.3298, 6.421e-08, 0.899, 0.6983, 0.899, 0.3753, 0.9013, 0.3756, 0.9013, 0.6983, 0.996, 0.3356, 0.996, 0.01284, 0.9983, 0.01253, 0.9983, 0.3356, 0.3298, 0.6754, 0.006733, 0.6754, 0.006508, 0.6737, 0.3298, 0.6737, 0.3298, 0.6737, 0.006508, 0.6737, 0.006426, 0.6714, 0.3298, 0.6714, 0.7711, 0.6697, 0.7375, 0.6697, 0.7375, 0.002333, 0.7711, 0.002333])
me_cube_001.materials.append(mat_material_002)
me_cube_001.use_mirror_vertex_groups = False
me_cube_001.update()
me_cube_002 = bpy.data.meshes.new('Cube.002')
me_cube_002.from_pydata([(2.882, -0.07072, 0.1366), (-3.227, -0.07072, 0.1366), (2.882, 0.03641, 0.1119), (-3.227, 0.03641, 0.1119), (2.882, -0.08359, 0.03948), (2.84, -0.08619, 0.01989), (2.876, -0.08489, 0.02969), (2.861, -0.08584, 0.02252), (-3.185, -0.08619, 0.01989), (-3.227, -0.08359, 0.03948), (-3.206, -0.08584, 0.02252), (-3.221, -0.08489, 0.02969), (2.84, 0.02094, -0.004788), (2.882, 0.02354, 0.0148), (2.861, 0.02129, -0.002163), (2.876, 0.02224, 0.005005), (-3.227, 0.02354, 0.0148), (-3.185, 0.02094, -0.004788), (-3.221, 0.02224, 0.005005), (-3.206, 0.02129, -0.002163), (2.882, -0.1678, 0.159), (2.84, -0.1827, 0.1624), (2.876, -0.1753, 0.1607), (2.861, -0.1807, 0.162), (-3.185, -0.1827, 0.1624), (-3.227, -0.1678, 0.159), (-3.206, -0.1807, 0.162), (-3.221, -0.1753, 0.1607), (2.84, 0.1484, 0.08615), (2.882, 0.1335, 0.08957), (2.861, 0.1464, 0.08661), (2.876, 0.141, 0.08786), (-3.227, 0.1335, 0.08957), (-3.185, 0.1484, 0.08615), (-3.221, 0.141, 0.08786), (-3.206, 0.1464, 0.08661), (2.84, 0.1164, 1.548), (2.882, 0.1138, 1.529), (2.861, 0.116, 1.546), (2.876, 0.1151, 1.538), (2.84, 0.2235, 1.523), (2.882, 0.2209, 1.504), (2.861, 0.2232, 1.521), (2.876, 0.2222, 1.514), (-3.185, 0.2235, 1.523), (-3.227, 0.2209, 1.504), (-3.206, 0.2232, 1.521), (-3.221, 0.2222, 1.514), (-3.185, 0.1164, 1.548), (-3.227, 0.1138, 1.529), (-3.206, 0.116, 1.546), (-3.221, 0.1151, 1.538), (2.882, -0.1724, 0.1243), (2.84, -0.1875, 0.1258), (2.876, -0.18, 0.1251), (2.861, -0.1855, 0.1256), (2.882, -0.1333, 0.05094), (2.84, -0.1374, 0.03169), (2.876, -0.1353, 0.04131), (2.861, -0.1368, 0.03427), (2.882, -0.172, 0.09852), (2.84, -0.187, 0.0941), (2.876, -0.1795, 0.09631), (2.861, -0.185, 0.09469), (2.882, -0.1647, 0.07672), (2.84, -0.1773, 0.06506), (2.876, -0.171, 0.07089), (2.861, -0.1756, 0.06662), (2.882, -0.1516, 0.06026), (2.84, -0.1598, 0.04315), (2.876, -0.1557, 0.0517), (2.861, -0.1587, 0.04544), (-3.227, -0.1333, 0.05094), (-3.185, -0.1374, 0.03169), (-3.221, -0.1353, 0.04131), (-3.206, -0.1368, 0.03427), (-3.227, -0.1724, 0.1243), (-3.185, -0.1875, 0.1258), (-3.221, -0.18, 0.1251), (-3.206, -0.1855, 0.1256), (-3.227, -0.1516, 0.06026), (-3.185, -0.1598, 0.04315), (-3.221, -0.1557, 0.0517), (-3.206, -0.1587, 0.04544), (-3.227, -0.1647, 0.07672), (-3.185, -0.1773, 0.06506), (-3.221, -0.171, 0.07089), (-3.206, -0.1756, 0.06662), (-3.227, -0.172, 0.09852), (-3.185, -0.187, 0.0941), (-3.221, -0.1795, 0.09631), (-3.206, -0.185, 0.09469), (2.882, 0.06406, 1.54), (2.84, 0.0652, 1.56), (2.876, 0.06463, 1.55), (2.861, 0.06504, 1.557), (2.882, 0.008385, 1.488), (2.84, -0.006216, 1.494), (2.876, 0.001084, 1.491), (2.861, -0.00426, 1.493), (2.882, 0.04448, 1.539), (2.84, 0.04112, 1.559), (2.876, 0.0428, 1.549), (2.861, 0.04157, 1.557), (2.882, 0.02794, 1.53), (2.84, 0.0191, 1.546), (2.876, 0.02352, 1.538), (2.861, 0.02028, 1.544), (2.882, 0.01546, 1.513), (2.84, 0.002476, 1.523), (2.876, 0.008967, 1.518), (2.861, 0.004216, 1.522), (-3.227, 0.008385, 1.488), (-3.185, -0.006216, 1.494), (-3.221, 0.001084, 1.491), (-3.206, -0.00426, 1.493), (-3.227, 0.06406, 1.54), (-3.185, 0.0652, 1.56), (-3.221, 0.06463, 1.55), (-3.206, 0.06504, 1.557), (-3.227, 0.01546, 1.513), (-3.185, 0.002476, 1.523), (-3.221, 0.008967, 1.518), (-3.206, 0.004216, 1.522), (-3.227, 0.02794, 1.53), (-3.185, 0.0191, 1.546), (-3.221, 0.02352, 1.538), (-3.206, 0.02028, 1.544), (-3.227, 0.04448, 1.539), (-3.185, 0.04112, 1.559), (-3.221, 0.0428, 1.549), (-3.206, 0.04157, 1.557), (2.882, 0.09263, -0.00112), (2.84, 0.09199, -0.02116), (2.876, 0.09231, -0.01114), (2.861, 0.09208, -0.01847), (2.882, 0.1256, 0.02937), (2.84, 0.1401, 0.02337), (2.876, 0.1328, 0.02637), (2.861, 0.1381, 0.02418), (2.882, 0.108, 0.0006896), (2.84, 0.1134, -0.01864), (2.876, 0.1107, -0.008977), (2.861, 0.1127, -0.01605), (2.882, 0.119, 0.01086), (2.84, 0.131, -0.002344), (2.876, 0.125, 0.004259), (2.861, 0.1294, -0.0005749), (-3.227, 0.1256, 0.02937), (-3.185, 0.1401, 0.02337), (-3.221, 0.1328, 0.02637), (-3.206, 0.1381, 0.02418), (-3.227, 0.09263, -0.00112), (-3.185, 0.09199, -0.02116), (-3.221, 0.09231, -0.01114), (-3.206, 0.09208, -0.01847), (-3.227, 0.119, 0.01086), (-3.185, 0.131, -0.002344), (-3.221, 0.125, 0.004259), (-3.206, 0.1294, -0.0005749), (-3.227, 0.108, 0.0006896), (-3.185, 0.1134, -0.01864), (-3.221, 0.1107, -0.008977), (-3.206, 0.1127, -0.01605), (2.882, 0.3131, 1.445), (2.84, 0.3283, 1.444), (2.876, 0.3207, 1.444), (2.861, 0.3263, 1.444), (2.882, 0.29, 1.488), (2.84, 0.2946, 1.507), (2.876, 0.2923, 1.498), (2.861, 0.294, 1.505), (2.882, 0.3118, 1.465), (2.84, 0.3264, 1.472), (2.876, 0.3191, 1.468), (2.861, 0.3245, 1.471), (2.882, 0.3041, 1.479), (2.84, 0.3141, 1.495), (2.876, 0.3091, 1.487), (2.861, 0.3127, 1.493), (-3.227, 0.29, 1.488), (-3.185, 0.2946, 1.507), (-3.221, 0.2923, 1.498), (-3.206, 0.294, 1.505), (-3.227, 0.3131, 1.445), (-3.185, 0.3283, 1.444), (-3.221, 0.3207, 1.444), (-3.206, 0.3263, 1.444), (-3.227, 0.3041, 1.479), (-3.185, 0.3141, 1.495), (-3.221, 0.3091, 1.487), (-3.206, 0.3127, 1.493), (-3.227, 0.3118, 1.465), (-3.185, 0.3264, 1.472), (-3.221, 0.3191, 1.468), (-3.206, 0.3245, 1.471)], [], [(1, 9, 72, 80, 84, 88, 76, 25), (77, 53, 21, 24), (4, 0, 20, 52, 60, 64, 68, 56), (16, 3, 32, 148, 156, 160, 152), (8, 5, 57, 73), (1, 25, 112, 120, 124, 128, 116, 49), (2, 29, 164, 172, 176, 168, 41), (12, 17, 153, 133), (3, 1, 49, 45), (20, 0, 37, 92, 100, 104, 108, 96), (24, 21, 97, 113), (36, 40, 169, 181, 44, 48, 117, 93), (28, 33, 185, 165), (0, 2, 41, 37), (137, 149, 33, 28), (53, 77, 89, 61), (32, 3, 45, 180, 188, 192, 184), (69, 81, 73, 57), (65, 85, 81, 69), (93, 117, 129, 101), (61, 89, 85, 65), (109, 121, 113, 97), (105, 125, 121, 109), (133, 153, 161, 141), (101, 129, 125, 105), (16, 9, 1, 3), (145, 157, 149, 137), (165, 185, 193, 173), (141, 161, 157, 145), (177, 189, 181, 169), (173, 193, 189, 177), (2, 13, 132, 140, 144, 136, 29), (4, 13, 2, 0), (5, 12, 14, 7), (7, 14, 15, 6), (6, 15, 13, 4), (17, 8, 10, 19), (19, 10, 11, 18), (18, 11, 9, 16), (37, 41, 43, 39), (39, 43, 42, 38), (38, 42, 40, 36), (45, 49, 51, 47), (47, 51, 50, 46), (46, 50, 48, 44), (60, 52, 54, 62), (62, 54, 55, 63), (63, 55, 53, 61), (76, 88, 90, 78), (78, 90, 91, 79), (79, 91, 89, 77), (64, 60, 62, 66), (66, 62, 63, 67), (67, 63, 61, 65), (88, 84, 86, 90), (90, 86, 87, 91), (91, 87, 85, 89), (68, 64, 66, 70), (70, 66, 67, 71), (71, 67, 65, 69), (84, 80, 82, 86), (86, 82, 83, 87), (87, 83, 81, 85), (56, 68, 70, 58), (58, 70, 71, 59), (59, 71, 69, 57), (80, 72, 74, 82), (82, 74, 75, 83), (83, 75, 73, 81), (100, 92, 94, 102), (102, 94, 95, 103), (103, 95, 93, 101), (116, 128, 130, 118), (118, 130, 131, 119), (119, 131, 129, 117), (104, 100, 102, 106), (106, 102, 103, 107), (107, 103, 101, 105), (128, 124, 126, 130), (130, 126, 127, 131), (131, 127, 125, 129), (108, 104, 106, 110), (110, 106, 107, 111), (111, 107, 105, 109), (124, 120, 122, 126), (126, 122, 123, 127), (127, 123, 121, 125), (96, 108, 110, 98), (98, 110, 111, 99), (99, 111, 109, 97), (120, 112, 114, 122), (122, 114, 115, 123), (123, 115, 113, 121), (72, 9, 11, 74), (74, 11, 10, 75), (75, 10, 8, 73), (4, 56, 58, 6), (6, 58, 59, 7), (7, 59, 57, 5), (25, 76, 78, 27), (27, 78, 79, 26), (26, 79, 77, 24), (52, 20, 22, 54), (54, 22, 23, 55), (55, 23, 21, 53), (112, 25, 27, 114), (114, 27, 26, 115), (115, 26, 24, 113), (20, 96, 98, 22), (22, 98, 99, 23), (23, 99, 97, 21), (92, 37, 39, 94), (94, 39, 38, 95), (95, 38, 36, 93), (49, 116, 118, 51), (51, 118, 119, 50), (50, 119, 117, 48), (140, 132, 134, 142), (142, 134, 135, 143), (143, 135, 133, 141), (152, 160, 162, 154), (154, 162, 163, 155), (155, 163, 161, 153), (144, 140, 142, 146), (146, 142, 143, 147), (147, 143, 141, 145), (160, 156, 158, 162), (162, 158, 159, 163), (163, 159, 157, 161), (136, 144, 146, 138), (138, 146, 147, 139), (139, 147, 145, 137), (156, 148, 150, 158), (158, 150, 151, 159), (159, 151, 149, 157), (172, 164, 166, 174), (174, 166, 167, 175), (175, 167, 165, 173), (184, 192, 194, 186), (186, 194, 195, 187), (187, 195, 193, 185), (176, 172, 174, 178), (178, 174, 175, 179), (179, 175, 173, 177), (192, 188, 190, 194), (194, 190, 191, 195), (195, 191, 189, 193), (168, 176, 178, 170), (170, 178, 179, 171), (171, 179, 177, 169), (188, 180, 182, 190), (190, 182, 183, 191), (191, 183, 181, 189), (132, 13, 15, 134), (134, 15, 14, 135), (135, 14, 12, 133), (16, 152, 154, 18), (18, 154, 155, 19), (19, 155, 153, 17), (29, 136, 138, 31), (31, 138, 139, 30), (30, 139, 137, 28), (148, 32, 34, 150), (150, 34, 35, 151), (151, 35, 33, 149), (41, 168, 170, 43), (43, 170, 171, 42), (42, 171, 169, 40), (180, 45, 47, 182), (182, 47, 46, 183), (183, 46, 44, 181), (28, 165, 167, 30), (30, 167, 166, 31), (31, 166, 164, 29), (32, 184, 186, 34), (34, 186, 187, 35), (35, 187, 185, 33), (8, 17, 12, 5)])
me_cube_002.polygons.foreach_set('use_smooth', [True] * 178)
_uv = me_cube_002.uv_layers.new(name='UVMap')
_uv.uv.foreach_set('vector', [0.6113, 0.2327, 0.6113, 0.2488, 0.603, 0.248, 0.5998, 0.2468, 0.5974, 0.2445, 0.5957, 0.2411, 0.5951, 0.2369, 0.5951, 0.2311, 0.4856, 0.005982, 0.4856, 0.994, 0.4796, 0.994, 0.4796, 0.005982, 0.6293, 0.502, 0.6293, 0.4859, 0.6456, 0.4843, 0.6456, 0.4901, 0.645, 0.4943, 0.6433, 0.4976, 0.6408, 0.5, 0.6376, 0.5012, 0.6293, 0.2505, 0.6293, 0.2344, 0.6456, 0.2359, 0.6456, 0.2459, 0.6449, 0.249, 0.6433, 0.2509, 0.6409, 0.2516, 0.5115, 0.00618, 0.5115, 0.9935, 0.5029, 0.9935, 0.5029, 0.006174, 0.6113, 0.2327, 0.5951, 0.2311, 0.5951, 0.01122, 0.5957, 0.007149, 0.5974, 0.004077, 0.5998, 0.002155, 0.603, 0.001635, 0.6113, 0.002427, 0.6114, 0.4876, 0.5951, 0.4891, 0.5951, 0.265, 0.5958, 0.2617, 0.5973, 0.2595, 0.5998, 0.2584, 0.6114, 0.2573, 0.5296, 0.9935, 0.5296, 0.006191, 0.5415, 0.006199, 0.5415, 0.9935, 0.6293, 0.2344, 0.6113, 0.2327, 0.6113, 0.002427, 0.6293, 0.004131, 0.6456, 0.4843, 0.6293, 0.4859, 0.6293, 0.2556, 0.6376, 0.2548, 0.6408, 0.2553, 0.6433, 0.2573, 0.645, 0.2603, 0.6456, 0.2644, 0.4796, 0.005982, 0.4796, 0.994, 0.2594, 0.994, 0.2594, 0.005982, 0.5784, 0.994, 0.5604, 0.994, 0.5484, 0.994, 0.5484, 0.005982, 0.5604, 0.005982, 0.5784, 0.005982, 0.587, 0.005982, 0.587, 0.994, 0.2326, 0.005982, 0.2326, 0.994, 0.008049, 0.994, 0.008049, 0.005982, 0.6293, 0.4859, 0.6114, 0.4876, 0.6114, 0.2573, 0.6293, 0.2556, 0.243, 0.005982, 0.243, 0.994, 0.2326, 0.994, 0.2326, 0.005982, 0.4856, 0.994, 0.4856, 0.005982, 0.4908, 0.005982, 0.4908, 0.994, 0.6456, 0.2359, 0.6293, 0.2344, 0.6293, 0.004131, 0.6409, 0.005231, 0.6433, 0.006326, 0.6449, 0.008514, 0.6456, 0.01179, 0.4989, 0.9934, 0.4989, 0.006133, 0.5029, 0.006174, 0.5029, 0.9935, 0.4954, 0.9933, 0.4954, 0.006021, 0.4989, 0.006133, 0.4989, 0.9934, 0.587, 0.994, 0.587, 0.005982, 0.5908, 0.005982, 0.5908, 0.994, 0.4908, 0.994, 0.4908, 0.005982, 0.4954, 0.005982, 0.4954, 0.994, 0.2545, 0.994, 0.2545, 0.005982, 0.2594, 0.005982, 0.2594, 0.994, 0.2504, 0.994, 0.2504, 0.005982, 0.2545, 0.005982, 0.2545, 0.994, 0.5415, 0.9935, 0.5415, 0.006199, 0.5449, 0.006155, 0.5449, 0.9935, 0.5908, 0.994, 0.5908, 0.005982, 0.5938, 0.005982, 0.5938, 0.994, 0.6293, 0.2505, 0.6113, 0.2488, 0.6113, 0.2327, 0.6293, 0.2344, 0.2474, 0.005982, 0.2474, 0.994, 0.243, 0.994, 0.243, 0.005982, 0.008049, 0.005982, 0.008049, 0.994, 0.003501, 0.994, 0.003501, 0.005982, 0.2504, 0.005982, 0.2504, 0.994, 0.2474, 0.994, 0.2474, 0.005982, 0.5449, 0.994, 0.5449, 0.005982, 0.5484, 0.005982, 0.5484, 0.994, 0.003501, 0.005982, 0.003501, 0.994, 1.951e-09, 0.994, -1.165e-09, 0.005982, 0.6114, 0.4876, 0.6114, 0.5037, 0.5998, 0.5048, 0.5973, 0.5041, 0.5958, 0.5022, 0.5951, 0.4991, 0.5951, 0.4891, 0.6293, 0.502, 0.6114, 0.5037, 0.6114, 0.4876, 0.6293, 0.4859, 0.5115, 0.9935, 0.5296, 0.9935, 0.5295, 0.9969, 0.5115, 0.9969, 0.5115, 0.9969, 0.5295, 0.9969, 0.5294, 0.9994, 0.5114, 0.9994, 0.6293, 0.5036, 0.6114, 0.5053, 0.6114, 0.5037, 0.6293, 0.502, 0.5296, 0.006191, 0.5115, 0.00618, 0.5115, 0.002712, 0.5295, 0.002724, 0.5295, 0.002724, 0.5115, 0.002712, 0.5114, 0.0001405, 0.5294, 0.0001519, 0.6293, 0.2521, 0.6114, 0.2504, 0.6113, 0.2488, 0.6293, 0.2505, 0.6293, 0.2556, 0.6114, 0.2573, 0.6114, 0.2557, 0.6293, 0.254, 0.5782, 1.0, 0.5602, 1.0, 0.5603, 0.9975, 0.5784, 0.9975, 0.5784, 0.9975, 0.5603, 0.9975, 0.5604, 0.994, 0.5784, 0.994, 0.6293, 0.004131, 0.6113, 0.002427, 0.6114, 0.0008028, 0.6293, 0.002508, 0.5602, -1.554e-08, 0.5782, -3.714e-08, 0.5784, 0.002528, 0.5603, 0.002528, 0.5603, 0.002528, 0.5784, 0.002528, 0.5784, 0.005982, 0.5604, 0.005982, 0.645, 0.4943, 0.6456, 0.4901, 0.6468, 0.4901, 0.6461, 0.4948, 0.4903, 1.0, 0.4856, 1.0, 0.4856, 0.9975, 0.4907, 0.9975, 0.4907, 0.9975, 0.4856, 0.9975, 0.4856, 0.994, 0.4908, 0.994, 0.5951, 0.2369, 0.5957, 0.2411, 0.5945, 0.2416, 0.5938, 0.2369, 0.4856, -2.274e-08, 0.4903, -2.183e-08, 0.4907, 0.002528, 0.4856, 0.002528, 0.4856, 0.002528, 0.4907, 0.002528, 0.4908, 0.005982, 0.4856, 0.005982, 0.6433, 0.4976, 0.645, 0.4943, 0.6461, 0.4948, 0.6442, 0.4987, 0.4943, 1.0, 0.4903, 1.0, 0.4907, 0.9975, 0.4951, 0.9975, 0.4951, 0.9975, 0.4907, 0.9975, 0.4908, 0.994, 0.4954, 0.994, 0.5957, 0.2411, 0.5974, 0.2445, 0.5965, 0.2455, 0.5945, 0.2416, 0.4903, -2.183e-08, 0.4943, -2.105e-08, 0.4951, 0.002528, 0.4907, 0.002528, 0.4907, 0.002528, 0.4951, 0.002528, 0.4954, 0.005982, 0.4908, 0.005982, 0.6408, 0.5, 0.6433, 0.4976, 0.6442, 0.4987, 0.6413, 0.5015, 0.4993, 0.9994, 0.4962, 0.9993, 0.4956, 0.9968, 0.499, 0.9969, 0.499, 0.9969, 0.4956, 0.9968, 0.4954, 0.9933, 0.4989, 0.9934, 0.5974, 0.2445, 0.5998, 0.2468, 0.5994, 0.2483, 0.5965, 0.2455, 0.4962, -4.042e-09, 0.4993, 9.79e-05, 0.499, 0.002667, 0.4956, 0.002559, 0.4956, 0.002559, 0.499, 0.002667, 0.4989, 0.006133, 0.4954, 0.006021, 0.6376, 0.5012, 0.6408, 0.5, 0.6413, 0.5015, 0.6378, 0.5028, 0.5029, 0.9994, 0.4993, 0.9994, 0.499, 0.9969, 0.5029, 0.9969, 0.5029, 0.9969, 0.499, 0.9969, 0.4989, 0.9934, 0.5029, 0.9935, 0.5998, 0.2468, 0.603, 0.248, 0.6029, 0.2496, 0.5994, 0.2483, 0.4993, 9.79e-05, 0.5029, 0.0001351, 0.5029, 0.002707, 0.499, 0.002667, 0.499, 0.002667, 0.5029, 0.002707, 0.5029, 0.006174, 0.4989, 0.006133, 0.6408, 0.2553, 0.6376, 0.2548, 0.6378, 0.2532, 0.6413, 0.2538, 0.5902, 1.0, 0.5867, 1.0, 0.587, 0.9975, 0.5907, 0.9975, 0.5907, 0.9975, 0.587, 0.9975, 0.587, 0.994, 0.5908, 0.994, 0.603, 0.001635, 0.5998, 0.002155, 0.5994, 0.0005794, 0.6029, 9.168e-09, 0.5867, -2.436e-08, 0.5902, -1.185e-08, 0.5907, 0.002528, 0.587, 0.002528, 0.587, 0.002528, 0.5907, 0.002528, 0.5908, 0.005982, 0.587, 0.005982, 0.6433, 0.2573, 0.6408, 0.2553, 0.6413, 0.2538, 0.6442, 0.256, 0.5928, 1.0, 0.5902, 1.0, 0.5907, 0.9975, 0.5936, 0.9975, 0.5936, 0.9975, 0.5907, 0.9975, 0.5908, 0.994, 0.5938, 0.994, 0.5998, 0.002155, 0.5974, 0.004077, 0.5965, 0.002821, 0.5994, 0.0005794, 0.5902, -1.185e-08, 0.5928, -3.212e-08, 0.5936, 0.002528, 0.5907, 0.002528, 0.5907, 0.002528, 0.5936, 0.002528, 0.5938, 0.005982, 0.5908, 0.005982, 0.645, 0.2603, 0.6433, 0.2573, 0.6442, 0.256, 0.6461, 0.2596, 0.2552, 1.0, 0.2517, 1.0, 0.2508, 0.9975, 0.2547, 0.9975, 0.2547, 0.9975, 0.2508, 0.9975, 0.2504, 0.994, 0.2545, 0.994, 0.5974, 0.004077, 0.5957, 0.007149, 0.5945, 0.006402, 0.5965, 0.002821, 0.2517, -2.919e-08, 0.2552, -2.85e-08, 0.2547, 0.002528, 0.2508, 0.002528, 0.2508, 0.002528, 0.2547, 0.002528, 0.2545, 0.005982, 0.2504, 0.005982, 0.6456, 0.2644, 0.645, 0.2603, 0.6461, 0.2596, 0.6468, 0.2641, 0.2597, 1.0, 0.2552, 1.0, 0.2547, 0.9975, 0.2595, 0.9975, 0.2595, 0.9975, 0.2547, 0.9975, 0.2545, 0.994, 0.2594, 0.994, 0.5957, 0.007149, 0.5951, 0.01122, 0.5938, 0.01094, 0.5945, 0.006402, 0.2552, -2.85e-08, 0.2597, -2.762e-08, 0.2595, 0.002528, 0.2547, 0.002528, 0.2547, 0.002528, 0.2595, 0.002528, 0.2594, 0.005982, 0.2545, 0.005982, 0.603, 0.248, 0.6113, 0.2488, 0.6114, 0.2504, 0.6029, 0.2496, 0.5029, 0.0001351, 0.5114, 0.0001405, 0.5115, 0.002712, 0.5029, 0.002707, 0.5029, 0.002707, 0.5115, 0.002712, 0.5115, 0.00618, 0.5029, 0.006174, 0.6293, 0.502, 0.6376, 0.5012, 0.6378, 0.5028, 0.6293, 0.5036, 0.5114, 0.9994, 0.5029, 0.9994, 0.5029, 0.9969, 0.5115, 0.9969, 0.5115, 0.9969, 0.5029, 0.9969, 0.5029, 0.9935, 0.5115, 0.9935, 0.5951, 0.2311, 0.5951, 0.2369, 0.5938, 0.2369, 0.5938, 0.231, 0.4797, -2.389e-08, 0.4856, -2.274e-08, 0.4856, 0.002528, 0.4796, 0.002528, 0.4796, 0.002528, 0.4856, 0.002528, 0.4856, 0.005982, 0.4796, 0.005982, 0.6456, 0.4901, 0.6456, 0.4843, 0.6468, 0.4842, 0.6468, 0.4901, 0.4856, 1.0, 0.4797, 1.0, 0.4796, 0.9975, 0.4856, 0.9975, 0.4856, 0.9975, 0.4796, 0.9975, 0.4796, 0.994, 0.4856, 0.994, 0.5951, 0.01122, 0.5951, 0.2311, 0.5938, 0.231, 0.5938, 0.01094, 0.2597, -2.762e-08, 0.4797, -2.389e-08, 0.4796, 0.002528, 0.2595, 0.002528, 0.2595, 0.002528, 0.4796, 0.002528, 0.4796, 0.005982, 0.2594, 0.005982, 0.6456, 0.4843, 0.6456, 0.2644, 0.6468, 0.2641, 0.6468, 0.4842, 0.4797, 1.0, 0.2597, 1.0, 0.2595, 0.9975, 0.4796, 0.9975, 0.4796, 0.9975, 0.2595, 0.9975, 0.2594, 0.994, 0.4796, 0.994, 0.6376, 0.2548, 0.6293, 0.2556, 0.6293, 0.254, 0.6378, 0.2532, 0.5867, 1.0, 0.5782, 1.0, 0.5784, 0.9975, 0.587, 0.9975, 0.587, 0.9975, 0.5784, 0.9975, 0.5784, 0.994, 0.587, 0.994, 0.6113, 0.002427, 0.603, 0.001635, 0.6029, 9.168e-09, 0.6114, 0.0008028, 0.5782, -3.714e-08, 0.5867, -2.436e-08, 0.587, 0.002528, 0.5784, 0.002528, 0.5784, 0.002528, 0.587, 0.002528, 0.587, 0.005982, 0.5784, 0.005982, 0.5973, 0.5041, 0.5998, 0.5048, 0.5996, 0.5064, 0.5967, 0.5056, 0.5441, 0.9994, 0.5412, 0.9994, 0.5414, 0.9969, 0.5447, 0.9969, 0.5447, 0.9969, 0.5414, 0.9969, 0.5415, 0.9935, 0.5449, 0.9935, 0.6409, 0.2516, 0.6433, 0.2509, 0.644, 0.2524, 0.641, 0.2532, 0.5412, 0.0001594, 0.5441, 0.000122, 0.5447, 0.002689, 0.5414, 0.002731, 0.5414, 0.002731, 0.5447, 0.002689, 0.5449, 0.006155, 0.5415, 0.006199, 0.5958, 0.5022, 0.5973, 0.5041, 0.5967, 0.5056, 0.5946, 0.5032, 0.2464, -3.021e-08, 0.2489, -2.973e-08, 0.25, 0.002528, 0.2471, 0.002528, 0.2471, 0.002528, 0.25, 0.002528, 0.2504, 0.005982, 0.2474, 0.005982, 0.6433, 0.2509, 0.6449, 0.249, 0.646, 0.25, 0.644, 0.2524, 0.2489, 1.0, 0.2464, 1.0, 0.2471, 0.9975, 0.25, 0.9975, 0.25, 0.9975, 0.2471, 0.9975, 0.2474, 0.994, 0.2504, 0.994, 0.5951, 0.4991, 0.5958, 0.5022, 0.5946, 0.5032, 0.5938, 0.4994, 0.2427, -3.095e-08, 0.2464, -3.021e-08, 0.2471, 0.002528, 0.2429, 0.002528, 0.2429, 0.002528, 0.2471, 0.002528, 0.2474, 0.005982, 0.243, 0.005982, 0.6449, 0.249, 0.6456, 0.2459, 0.6468, 0.2462, 0.646, 0.25, 0.2464, 1.0, 0.2427, 1.0, 0.2429, 0.9975, 0.2471, 0.9975, 0.2471, 0.9975, 0.2429, 0.9975, 0.243, 0.994, 0.2474, 0.994, 0.5958, 0.2617, 0.5951, 0.265, 0.5938, 0.2649, 0.5946, 0.261, 0.004235, -3.827e-08, 0.008147, -3.751e-08, 0.008075, 0.002528, 0.003698, 0.002528, 0.003698, 0.002528, 0.008075, 0.002528, 0.008049, 0.005982, 0.003501, 0.005982, 0.6456, 0.01179, 0.6449, 0.008514, 0.646, 0.007778, 0.6468, 0.01169, 0.008147, 1.0, 0.004235, 1.0, 0.003698, 0.9975, 0.008075, 0.9975, 0.008075, 0.9975, 0.003698, 0.9975, 0.003501, 0.994, 0.008049, 0.994, 0.5973, 0.2595, 0.5958, 0.2617, 0.5946, 0.261, 0.5967, 0.2581, 0.001393, -3.883e-08, 0.004235, -3.827e-08, 0.003698, 0.002528, 0.0003731, 0.002528, 0.0003731, 0.002528, 0.003698, 0.002528, 0.003501, 0.005982, -1.165e-09, 0.005982, 0.6449, 0.008514, 0.6433, 0.006326, 0.644, 0.004931, 0.646, 0.007778, 0.004235, 1.0, 0.001393, 1.0, 0.0003731, 0.9975, 0.003698, 0.9975, 0.003698, 0.9975, 0.0003731, 0.9975, 1.951e-09, 0.994, 0.003501, 0.994, 0.5998, 0.2584, 0.5973, 0.2595, 0.5967, 0.2581, 0.5996, 0.2568, 0.5484, 1.0, 0.5454, 1.0, 0.545, 0.9975, 0.5484, 0.9975, 0.5484, 0.9975, 0.545, 0.9975, 0.5449, 0.994, 0.5484, 0.994, 0.6433, 0.006326, 0.6409, 0.005231, 0.641, 0.003622, 0.644, 0.004931, 0.5454, -1.831e-08, 0.5484, -4.199e-08, 0.5484, 0.002528, 0.545, 0.002528, 0.545, 0.002528, 0.5484, 0.002528, 0.5484, 0.005982, 0.5449, 0.005982, 0.5998, 0.5048, 0.6114, 0.5037, 0.6114, 0.5053, 0.5996, 0.5064, 0.5412, 0.9994, 0.5294, 0.9994, 0.5295, 0.9969, 0.5414, 0.9969, 0.5414, 0.9969, 0.5295, 0.9969, 0.5296, 0.9935, 0.5415, 0.9935, 0.6293, 0.2505, 0.6409, 0.2516, 0.641, 0.2532, 0.6293, 0.2521, 0.5294, 0.0001519, 0.5412, 0.0001594, 0.5414, 0.002731, 0.5295, 0.002724, 0.5295, 0.002724, 0.5414, 0.002731, 0.5415, 0.006199, 0.5296, 0.006191, 0.5951, 0.4891, 0.5951, 0.4991, 0.5938, 0.4994, 0.5938, 0.4892, 0.2325, -3.293e-08, 0.2427, -3.095e-08, 0.2429, 0.002528, 0.2326, 0.002528, 0.2326, 0.002528, 0.2429, 0.002528, 0.243, 0.005982, 0.2326, 0.005982, 0.6456, 0.2459, 0.6456, 0.2359, 0.6468, 0.2361, 0.6468, 0.2462, 0.2427, 1.0, 0.2325, 1.0, 0.2326, 0.9975, 0.2429, 0.9975, 0.2429, 0.9975, 0.2326, 0.9975, 0.2326, 0.994, 0.243, 0.994, 0.6114, 0.2573, 0.5998, 0.2584, 0.5996, 0.2568, 0.6114, 0.2557, 0.5602, 1.0, 0.5484, 1.0, 0.5484, 0.9975, 0.5603, 0.9975, 0.5603, 0.9975, 0.5484, 0.9975, 0.5484, 0.994, 0.5604, 0.994, 0.6409, 0.005231, 0.6293, 0.004131, 0.6293, 0.002508, 0.641, 0.003622, 0.5484, -4.199e-08, 0.5602, -1.554e-08, 0.5603, 0.002528, 0.5484, 0.002528, 0.5484, 0.002528, 0.5603, 0.002528, 0.5604, 0.005982, 0.5484, 0.005982, 0.2326, 0.005982, 0.008049, 0.005982, 0.008075, 0.002528, 0.2326, 0.002528, 0.2326, 0.002528, 0.008075, 0.002528, 0.008147, -3.751e-08, 0.2325, -3.293e-08, 0.5938, 0.4892, 0.5938, 0.2649, 0.5951, 0.265, 0.5951, 0.4891, 0.6456, 0.2359, 0.6456, 0.01179, 0.6468, 0.01169, 0.6468, 0.2361, 0.2325, 1.0, 0.008147, 1.0, 0.008075, 0.9975, 0.2326, 0.9975, 0.2326, 0.9975, 0.008075, 0.9975, 0.008049, 0.994, 0.2326, 0.994, 0.5115, 0.00618, 0.5296, 0.006191, 0.5296, 0.9935, 0.5115, 0.9935])
me_cube_002.materials.append(mat_material_002)
me_cube_002.use_mirror_vertex_groups = False
me_cube_002.update()
me_cube_003 = bpy.data.meshes.new('Cube.003')
me_cube_003.from_pydata([(-4.275, -0.954, 1.024), (-4.275, -0.9949, 1.065), (-4.316, -0.954, 1.065), (-4.275, -0.9744, 1.03), (-4.296, -0.954, 1.03), (-4.295, -0.9736, 1.035), (-4.296, -0.9895, 1.065), (-4.275, -0.9895, 1.045), (-4.295, -0.9841, 1.045), (-4.311, -0.954, 1.045), (-4.311, -0.9744, 1.065), (-4.305, -0.9736, 1.045), (-4.275, -0.9949, 1.363), (-4.275, -0.954, 1.404), (-4.316, -0.954, 1.363), (-4.275, -0.9895, 1.384), (-4.296, -0.9895, 1.363), (-4.295, -0.9841, 1.383), (-4.296, -0.954, 1.399), (-4.275, -0.9744, 1.399), (-4.295, -0.9736, 1.393), (-4.311, -0.9744, 1.363), (-4.311, -0.954, 1.384), (-4.305, -0.9736, 1.383), (-4.275, 0.9641, 1.024), (-4.316, 0.9641, 1.065), (-4.275, 1.005, 1.065), (-4.296, 0.9641, 1.03), (-4.275, 0.9846, 1.03), (-4.295, 0.9837, 1.035), (-4.311, 0.9846, 1.065), (-4.311, 0.9641, 1.045), (-4.305, 0.9837, 1.045), (-4.275, 0.9996, 1.045), (-4.296, 0.9996, 1.065), (-4.295, 0.9943, 1.045), (-4.275, 0.9641, 1.404), (-4.275, 1.005, 1.363), (-4.316, 0.9641, 1.363), (-4.275, 0.9846, 1.399), (-4.296, 0.9641, 1.399), (-4.295, 0.9837, 1.393), (-4.296, 0.9996, 1.363), (-4.275, 0.9996, 1.384), (-4.295, 0.9943, 1.383), (-4.311, 0.9641, 1.384), (-4.311, 0.9846, 1.363), (-4.305, 0.9837, 1.383), (0.1818, -0.954, 1.024), (0.2228, -0.954, 1.065), (0.1818, -0.9949, 1.065), (0.2023, -0.954, 1.03), (0.1818, -0.9744, 1.03), (0.2014, -0.9736, 1.035), (0.2173, -0.9744, 1.065), (0.2173, -0.954, 1.045), (0.212, -0.9736, 1.045), (0.1818, -0.9895, 1.045), (0.2023, -0.9895, 1.065), (0.2014, -0.9841, 1.045), (0.1818, -0.954, 1.404), (0.1818, -0.9949, 1.363), (0.2228, -0.954, 1.363), (0.1818, -0.9744, 1.399), (0.2023, -0.954, 1.399), (0.2014, -0.9736, 1.393), (0.2023, -0.9895, 1.363), (0.1818, -0.9895, 1.384), (0.2014, -0.9841, 1.383), (0.2173, -0.954, 1.384), (0.2173, -0.9744, 1.363), (0.212, -0.9736, 1.383), (0.1818, 0.9641, 1.024), (0.1818, 1.005, 1.065), (0.2228, 0.9641, 1.065), (0.1818, 0.9846, 1.03), (0.2023, 0.9641, 1.03), (0.2014, 0.9837, 1.035), (0.2023, 0.9996, 1.065), (0.1818, 0.9996, 1.045), (0.2014, 0.9943, 1.045), (0.2173, 0.9641, 1.045), (0.2173, 0.9846, 1.065), (0.212, 0.9837, 1.045), (0.1818, 0.9641, 1.404), (0.2228, 0.9641, 1.363), (0.1818, 1.005, 1.363), (0.2023, 0.9641, 1.399), (0.1818, 0.9846, 1.399), (0.2014, 0.9837, 1.393), (0.2173, 0.9846, 1.363), (0.2173, 0.9641, 1.384), (0.212, 0.9837, 1.383), (0.1818, 0.9996, 1.384), (0.2023, 0.9996, 1.363), (0.2014, 0.9943, 1.383)], [], [(50, 61, 12, 1), (74, 85, 62, 49), (84, 36, 13, 60), (2, 14, 38, 25), (26, 37, 86, 73), (0, 3, 5, 4), (3, 7, 8, 5), (1, 6, 8, 7), (6, 10, 11, 8), (2, 9, 11, 10), (9, 4, 5, 11), (5, 8, 11), (12, 15, 17, 16), (15, 19, 20, 17), (13, 18, 20, 19), (18, 22, 23, 20), (14, 21, 23, 22), (21, 16, 17, 23), (17, 20, 23), (24, 27, 29, 28), (27, 31, 32, 29), (25, 30, 32, 31), (30, 34, 35, 32), (26, 33, 35, 34), (33, 28, 29, 35), (29, 32, 35), (36, 39, 41, 40), (39, 43, 44, 41), (37, 42, 44, 43), (42, 46, 47, 44), (38, 45, 47, 46), (45, 40, 41, 47), (41, 44, 47), (48, 51, 53, 52), (51, 55, 56, 53), (49, 54, 56, 55), (54, 58, 59, 56), (50, 57, 59, 58), (57, 52, 53, 59), (53, 56, 59), (60, 63, 65, 64), (63, 67, 68, 65), (61, 66, 68, 67), (66, 70, 71, 68), (62, 69, 71, 70), (69, 64, 65, 71), (65, 68, 71), (72, 75, 77, 76), (75, 79, 80, 77), (73, 78, 80, 79), (78, 82, 83, 80), (74, 81, 83, 82), (81, 76, 77, 83), (77, 80, 83), (84, 87, 89, 88), (87, 91, 92, 89), (85, 90, 92, 91), (90, 94, 95, 92), (86, 93, 95, 94), (93, 88, 89, 95), (89, 92, 95), (24, 0, 4, 27), (27, 4, 9, 31), (31, 9, 2, 25), (1, 12, 16, 6), (6, 16, 21, 10), (10, 21, 14, 2), (13, 36, 40, 18), (18, 40, 45, 22), (22, 45, 38, 14), (37, 26, 34, 42), (42, 34, 30, 46), (46, 30, 25, 38), (72, 24, 28, 75), (75, 28, 33, 79), (79, 33, 26, 73), (36, 84, 88, 39), (39, 88, 93, 43), (43, 93, 86, 37), (85, 74, 82, 90), (90, 82, 78, 94), (94, 78, 73, 86), (48, 72, 76, 51), (51, 76, 81, 55), (55, 81, 74, 49), (84, 60, 64, 87), (87, 64, 69, 91), (91, 69, 62, 85), (61, 50, 58, 66), (66, 58, 54, 70), (70, 54, 49, 62), (0, 48, 52, 3), (3, 52, 57, 7), (7, 57, 50, 1), (60, 13, 19, 63), (63, 19, 15, 67), (67, 15, 12, 61), (24, 72, 48, 0)])
me_cube_003.polygons.foreach_set('use_smooth', [True] * 98)
_uv = me_cube_003.uv_layers.new(name='UVMap')
_uv.uv.foreach_set('vector', [0.855, 0.8909, 0.7956, 0.8909, 0.7956, 0.004067, 0.855, 0.004067, 0.99, 0.7845, 0.9306, 0.7845, 0.9306, 0.4028, 0.99, 0.4028, 0.3887, 0.007057, 0.3887, 0.8939, 0.007057, 0.8939, 0.007057, 0.007057, 0.9929, 0.3887, 0.9336, 0.3887, 0.9336, 0.007057, 0.9929, 0.007057, 0.9225, 0.8909, 0.8631, 0.8909, 0.8631, 0.004067, 0.9225, 0.004067, 0.4028, 0.004067, 0.3988, 0.004067, 0.3989, 0.0001721, 0.4028, 3.041e-08, 0.3988, 0.004067, 0.3958, 0.004067, 0.3968, 0.0001721, 0.3989, 0.0001721, 0.855, 0.004067, 0.855, -3.033e-08, 0.8589, 0.0001721, 0.859, 0.004067, 0.9929, 0.3958, 0.9929, 0.3928, 0.9968, 0.3926, 0.9968, 0.3947, 0.9929, 0.3887, 0.997, 0.3887, 0.9968, 0.3926, 0.9929, 0.3928, 0.997, 0.3887, 1.0, 0.3887, 0.9989, 0.3926, 0.9968, 0.3926, 0.9989, 0.3926, 0.9968, 0.3947, 0.9968, 0.3926, 0.7956, 0.004067, 0.7915, 0.004067, 0.7917, 0.0001721, 0.7956, -3.481e-08, -8.188e-09, 0.8939, 0.00299, 0.8939, 0.003162, 0.8978, 0.001057, 0.8978, 0.007057, 0.8939, 0.007057, 0.898, 0.003162, 0.8978, 0.00299, 0.8939, 0.9265, 0.3887, 0.9295, 0.3887, 0.9297, 0.3926, 0.9276, 0.3926, 0.9336, 0.3887, 0.9336, 0.3928, 0.9297, 0.3926, 0.9295, 0.3887, 0.9336, 0.3928, 0.9336, 0.3958, 0.9297, 0.3947, 0.9297, 0.3926, 0.9297, 0.3947, 0.9276, 0.3926, 0.9297, 0.3926, 0.7845, 0.004067, 0.7845, 5.923e-08, 0.7884, 0.0001722, 0.7886, 0.004067, 1.0, 0.007057, 0.997, 0.007057, 0.9968, 0.003162, 0.9989, 0.003162, 0.9929, 0.007057, 0.9929, 0.00299, 0.9968, 0.003162, 0.997, 0.007057, 0.9929, 0.00299, 0.9929, 1.567e-08, 0.9968, 0.001057, 0.9968, 0.003162, 0.9225, 0.8909, 0.9265, 0.8909, 0.9264, 0.8948, 0.9225, 0.895, 0.7915, 0.004067, 0.7886, 0.004067, 0.7884, 0.0001722, 0.7905, 0.0001722, 0.9989, 0.003162, 0.9968, 0.003162, 0.9968, 0.001057, 0.3887, 0.8939, 0.3928, 0.8939, 0.3926, 0.8978, 0.3887, 0.898, 0.3928, 0.8939, 0.3958, 0.8939, 0.3947, 0.8978, 0.3926, 0.8978, 0.8631, 0.8909, 0.8631, 0.895, 0.8592, 0.8948, 0.859, 0.8909, 0.9336, 1.118e-08, 0.9336, 0.00299, 0.9297, 0.003162, 0.9297, 0.001057, 0.9336, 0.007057, 0.9295, 0.007057, 0.9297, 0.003162, 0.9336, 0.00299, 0.9295, 0.007057, 0.9265, 0.007057, 0.9276, 0.003162, 0.9297, 0.003162, 0.9276, 0.003162, 0.9297, 0.001057, 0.9297, 0.003162, 0.4028, 0.8909, 0.4028, 0.895, 0.3989, 0.8948, 0.3988, 0.8909, 0.4028, 0.895, 0.4028, 0.898, 0.3989, 0.8969, 0.3989, 0.8948, 0.99, 0.4028, 0.99, 0.3988, 0.9938, 0.3989, 0.994, 0.4028, 0.99, 0.3988, 0.99, 0.3958, 0.9938, 0.3968, 0.9938, 0.3989, 0.855, 0.8909, 0.859, 0.8909, 0.8589, 0.8948, 0.855, 0.895, 0.3958, 0.8909, 0.3988, 0.8909, 0.3989, 0.8948, 0.3968, 0.8948, 0.3989, 0.8948, 0.3989, 0.8969, 0.3968, 0.8948, 0.007057, 0.007057, 0.00299, 0.007057, 0.003162, 0.003162, 0.007057, 0.00299, 0.00299, 0.007057, 5.877e-08, 0.007057, 0.001057, 0.003162, 0.003162, 0.003162, 0.7956, 0.8909, 0.7956, 0.895, 0.7917, 0.8948, 0.7915, 0.8909, 0.9306, 0.3958, 0.9306, 0.3988, 0.9267, 0.3989, 0.9267, 0.3968, 0.9306, 0.4028, 0.9265, 0.4028, 0.9267, 0.3989, 0.9306, 0.3988, 0.007057, -2.432e-09, 0.007057, 0.00299, 0.003162, 0.003162, 0.003162, 0.001057, 0.003162, 0.003162, 0.001057, 0.003162, 0.003162, 0.001057, 0.7845, 0.8909, 0.7886, 0.8909, 0.7884, 0.8948, 0.7845, 0.895, 0.7886, 0.8909, 0.7915, 0.8909, 0.7905, 0.8948, 0.7884, 0.8948, 0.9225, 0.004067, 0.9225, 1.627e-08, 0.9264, 0.0001721, 0.9265, 0.004067, 0.99, 0.7915, 0.99, 0.7886, 0.9938, 0.7884, 0.9938, 0.7905, 0.99, 0.7845, 0.994, 0.7845, 0.9938, 0.7884, 0.99, 0.7886, 0.7845, 0.898, 0.7845, 0.895, 0.7884, 0.8948, 0.7884, 0.8969, 0.7884, 0.8948, 0.7905, 0.8948, 0.7884, 0.8969, 0.3887, 0.007057, 0.3887, 0.00299, 0.3926, 0.003162, 0.3928, 0.007057, 0.3887, 0.00299, 0.3887, 2.638e-08, 0.3926, 0.001057, 0.3926, 0.003162, 0.9306, 0.7845, 0.9306, 0.7886, 0.9267, 0.7884, 0.9265, 0.7845, 0.9306, 0.7886, 0.9306, 0.7915, 0.9267, 0.7905, 0.9267, 0.7884, 0.8631, 0.004067, 0.859, 0.004067, 0.8592, 0.0001721, 0.8631, 1.179e-08, 0.3958, 0.007057, 0.3928, 0.007057, 0.3926, 0.003162, 0.3947, 0.003162, 0.3926, 0.003162, 0.3926, 0.001057, 0.3947, 0.003162, 0.7845, 0.004067, 0.4028, 0.004067, 0.4028, 3.041e-08, 0.7845, 5.923e-08, 1.0, 0.007057, 1.0, 0.3887, 0.997, 0.3887, 0.997, 0.007057, 0.997, 0.007057, 0.997, 0.3887, 0.9929, 0.3887, 0.9929, 0.007057, 0.855, 0.004067, 0.7956, 0.004067, 0.7956, -3.481e-08, 0.855, -3.033e-08, 0.9929, 0.3958, 0.9336, 0.3958, 0.9336, 0.3928, 0.9929, 0.3928, 0.9929, 0.3928, 0.9336, 0.3928, 0.9336, 0.3887, 0.9929, 0.3887, 0.007057, 0.8939, 0.3887, 0.8939, 0.3887, 0.898, 0.007057, 0.898, 0.9265, 0.3887, 0.9265, 0.007057, 0.9295, 0.007057, 0.9295, 0.3887, 0.9295, 0.3887, 0.9295, 0.007057, 0.9336, 0.007057, 0.9336, 0.3887, 0.8631, 0.8909, 0.9225, 0.8909, 0.9225, 0.895, 0.8631, 0.895, 0.9336, 1.118e-08, 0.9929, 1.567e-08, 0.9929, 0.00299, 0.9336, 0.00299, 0.9336, 0.00299, 0.9929, 0.00299, 0.9929, 0.007057, 0.9336, 0.007057, 0.7845, 0.8909, 0.7845, 0.004067, 0.7886, 0.004067, 0.7886, 0.8909, 0.7886, 0.8909, 0.7886, 0.004067, 0.7915, 0.004067, 0.7915, 0.8909, 0.9265, 0.004067, 0.9265, 0.8909, 0.9225, 0.8909, 0.9225, 0.004067, 0.3887, 0.8939, 0.3887, 0.007057, 0.3928, 0.007057, 0.3928, 0.8939, 0.3928, 0.8939, 0.3928, 0.007057, 0.3958, 0.007057, 0.3958, 0.8939, 0.859, 0.8909, 0.859, 0.004067, 0.8631, 0.004067, 0.8631, 0.8909, 0.9306, 0.7845, 0.99, 0.7845, 0.99, 0.7886, 0.9306, 0.7886, 0.9306, 0.7886, 0.99, 0.7886, 0.99, 0.7915, 0.9306, 0.7915, 0.8631, 1.179e-08, 0.9225, 1.627e-08, 0.9225, 0.004067, 0.8631, 0.004067, 0.4028, 0.8909, 0.7845, 0.8909, 0.7845, 0.895, 0.4028, 0.895, 0.4028, 0.895, 0.7845, 0.895, 0.7845, 0.898, 0.4028, 0.898, 0.994, 0.4028, 0.994, 0.7845, 0.99, 0.7845, 0.99, 0.4028, 0.3887, 0.007057, 0.007057, 0.007057, 0.007057, 0.00299, 0.3887, 0.00299, 0.3887, 0.00299, 0.007057, 0.00299, 0.007057, -2.432e-09, 0.3887, 2.638e-08, 0.9265, 0.7845, 0.9265, 0.4028, 0.9306, 0.4028, 0.9306, 0.7845, 0.7956, 0.8909, 0.855, 0.8909, 0.855, 0.895, 0.7956, 0.895, 0.9306, 0.3958, 0.99, 0.3958, 0.99, 0.3988, 0.9306, 0.3988, 0.9306, 0.3988, 0.99, 0.3988, 0.99, 0.4028, 0.9306, 0.4028, 0.4028, 0.004067, 0.4028, 0.8909, 0.3988, 0.8909, 0.3988, 0.004067, 0.3988, 0.004067, 0.3988, 0.8909, 0.3958, 0.8909, 0.3958, 0.004067, 0.859, 0.004067, 0.859, 0.8909, 0.855, 0.8909, 0.855, 0.004067, 0.007057, 0.007057, 0.007057, 0.8939, 0.00299, 0.8939, 0.00299, 0.007057, 0.00299, 0.007057, 0.00299, 0.8939, -8.188e-09, 0.8939, 5.877e-08, 0.007057, 0.7915, 0.8909, 0.7915, 0.004067, 0.7956, 0.004067, 0.7956, 0.8909, 0.7845, 0.004067, 0.7845, 0.8909, 0.4028, 0.8909, 0.4028, 0.004067])
me_cube_003.materials.append(mat_material_002)
me_cube_003.use_mirror_vertex_groups = False
me_cube_003.update()
me_cube_004 = bpy.data.meshes.new('Cube.004')
me_cube_004.from_pydata([(-2.375, -1.024, -0.3802), (-2.375, -1.069, -0.3393), (-2.422, -1.024, -0.3393), (-2.375, -1.046, -0.3748), (-2.398, -1.024, -0.3748), (-2.398, -1.045, -0.3694), (-2.398, -1.063, -0.3393), (-2.375, -1.063, -0.3597), (-2.398, -1.057, -0.3589), (-2.415, -1.024, -0.3597), (-2.415, -1.046, -0.3393), (-2.409, -1.045, -0.3589), (-2.375, -1.069, -0.04096), (-2.375, -1.024, -2.539e-05), (-2.422, -1.024, -0.04096), (-2.375, -1.063, -0.02052), (-2.398, -1.063, -0.04096), (-2.398, -1.057, -0.02138), (-2.398, -1.024, -0.005494), (-2.375, -1.046, -0.005494), (-2.398, -1.045, -0.01081), (-2.415, -1.046, -0.04096), (-2.415, -1.024, -0.02052), (-2.409, -1.045, -0.02138), (-2.375, 1.077, -0.3802), (-2.422, 1.077, -0.3393), (-2.375, 1.122, -0.3393), (-2.398, 1.077, -0.3748), (-2.375, 1.1, -0.3748), (-2.398, 1.099, -0.3694), (-2.415, 1.1, -0.3393), (-2.415, 1.077, -0.3597), (-2.409, 1.099, -0.3589), (-2.375, 1.116, -0.3597), (-2.398, 1.116, -0.3393), (-2.398, 1.11, -0.3589), (-2.375, 1.077, -2.539e-05), (-2.375, 1.122, -0.04096), (-2.422, 1.077, -0.04096), (-2.375, 1.1, -0.005494), (-2.398, 1.077, -0.005494), (-2.398, 1.099, -0.01081), (-2.398, 1.116, -0.04096), (-2.375, 1.116, -0.02052), (-2.398, 1.11, -0.02138), (-2.415, 1.077, -0.02052), (-2.415, 1.1, -0.04096), (-2.409, 1.099, -0.02138), (2.644, -1.024, -0.3802), (2.69, -1.024, -0.3393), (2.644, -1.069, -0.3393), (2.667, -1.024, -0.3748), (2.644, -1.046, -0.3748), (2.666, -1.045, -0.3694), (2.684, -1.046, -0.3393), (2.684, -1.024, -0.3597), (2.678, -1.045, -0.3589), (2.644, -1.063, -0.3597), (2.667, -1.063, -0.3393), (2.666, -1.057, -0.3589), (2.644, -1.024, -2.539e-05), (2.644, -1.069, -0.04096), (2.69, -1.024, -0.04096), (2.644, -1.046, -0.005494), (2.667, -1.024, -0.005494), (2.666, -1.045, -0.01081), (2.667, -1.063, -0.04096), (2.644, -1.063, -0.02052), (2.666, -1.057, -0.02138), (2.684, -1.024, -0.02052), (2.684, -1.046, -0.04096), (2.678, -1.045, -0.02138), (2.644, 1.077, -0.3802), (2.644, 1.122, -0.3393), (2.69, 1.077, -0.3393), (2.644, 1.1, -0.3748), (2.667, 1.077, -0.3748), (2.666, 1.099, -0.3694), (2.667, 1.116, -0.3393), (2.644, 1.116, -0.3597), (2.666, 1.11, -0.3589), (2.684, 1.077, -0.3597), (2.684, 1.1, -0.3393), (2.678, 1.099, -0.3589), (2.644, 1.077, -2.539e-05), (2.69, 1.077, -0.04096), (2.644, 1.122, -0.04096), (2.667, 1.077, -0.005494), (2.644, 1.1, -0.005494), (2.666, 1.099, -0.01081), (2.684, 1.1, -0.04096), (2.684, 1.077, -0.02052), (2.678, 1.099, -0.02138), (2.644, 1.116, -0.02052), (2.667, 1.116, -0.04096), (2.666, 1.11, -0.02138)], [], [(50, 61, 12, 1), (74, 85, 62, 49), (84, 36, 13, 60), (2, 14, 38, 25), (26, 37, 86, 73), (0, 3, 5, 4), (3, 7, 8, 5), (1, 6, 8, 7), (6, 10, 11, 8), (2, 9, 11, 10), (9, 4, 5, 11), (5, 8, 11), (12, 15, 17, 16), (15, 19, 20, 17), (13, 18, 20, 19), (18, 22, 23, 20), (14, 21, 23, 22), (21, 16, 17, 23), (17, 20, 23), (24, 27, 29, 28), (27, 31, 32, 29), (25, 30, 32, 31), (30, 34, 35, 32), (26, 33, 35, 34), (33, 28, 29, 35), (29, 32, 35), (36, 39, 41, 40), (39, 43, 44, 41), (37, 42, 44, 43), (42, 46, 47, 44), (38, 45, 47, 46), (45, 40, 41, 47), (41, 44, 47), (48, 51, 53, 52), (51, 55, 56, 53), (49, 54, 56, 55), (54, 58, 59, 56), (50, 57, 59, 58), (57, 52, 53, 59), (53, 56, 59), (60, 63, 65, 64), (63, 67, 68, 65), (61, 66, 68, 67), (66, 70, 71, 68), (62, 69, 71, 70), (69, 64, 65, 71), (65, 68, 71), (72, 75, 77, 76), (75, 79, 80, 77), (73, 78, 80, 79), (78, 82, 83, 80), (74, 81, 83, 82), (81, 76, 77, 83), (77, 80, 83), (84, 87, 89, 88), (87, 91, 92, 89), (85, 90, 92, 91), (90, 94, 95, 92), (86, 93, 95, 94), (93, 88, 89, 95), (89, 92, 95), (24, 0, 4, 27), (27, 4, 9, 31), (31, 9, 2, 25), (1, 12, 16, 6), (6, 16, 21, 10), (10, 21, 14, 2), (13, 36, 40, 18), (18, 40, 45, 22), (22, 45, 38, 14), (37, 26, 34, 42), (42, 34, 30, 46), (46, 30, 25, 38), (72, 24, 28, 75), (75, 28, 33, 79), (79, 33, 26, 73), (36, 84, 88, 39), (39, 88, 93, 43), (43, 93, 86, 37), (85, 74, 82, 90), (90, 82, 78, 94), (94, 78, 73, 86), (48, 72, 76, 51), (51, 76, 81, 55), (55, 81, 74, 49), (84, 60, 64, 87), (87, 64, 69, 91), (91, 69, 62, 85), (61, 50, 58, 66), (66, 58, 54, 70), (70, 54, 49, 62), (0, 48, 52, 3), (3, 52, 57, 7), (7, 57, 50, 1), (60, 13, 19, 63), (63, 19, 15, 67), (67, 15, 12, 61), (24, 72, 48, 0)])
me_cube_004.polygons.foreach_set('use_smooth', [True] * 98)
_uv = me_cube_004.uv_layers.new(name='UVMap')
_uv.uv.foreach_set('vector', [0.4019, 0.7523, 0.5981, 0.7523, 0.5981, 0.9977, 0.4019, 0.9977, 0.4019, 0.5051, 0.5981, 0.5051, 0.5981, 0.7449, 0.4019, 0.7449, 0.6273, 0.5051, 0.8727, 0.5051, 0.8727, 0.7449, 0.6273, 0.7449, 0.4019, 0.005117, 0.5981, 0.005117, 0.5981, 0.2449, 0.4019, 0.2449, 0.4019, 0.2523, 0.5981, 0.2523, 0.5981, 0.4977, 0.4019, 0.4977, 0.1273, 0.7449, 0.1273, 0.7474, 0.1262, 0.7473, 0.1261, 0.7449, 0.1273, 0.7474, 0.1273, 0.75, 0.1262, 0.75, 0.1262, 0.7473, 0.4019, 0.9977, 0.4019, 1.0, 0.375, 0.9988, 0.375, 0.9977, 0.4019, 0.0, 0.4019, 0.002562, 0.375, 0.00267, 0.375, 0.0, 0.4019, 0.005117, 0.375, 0.005117, 0.375, 0.00267, 0.4019, 0.002562, 0.125, 0.7449, 0.1261, 0.7449, 0.1262, 0.7473, 0.125, 0.7473, 0.1262, 0.7473, 0.1262, 0.75, 0.125, 0.7473, 0.5981, 0.9977, 0.6115, 0.9977, 0.611, 1.0, 0.5981, 1.0, 0.6115, 0.9977, 0.625, 0.9977, 0.625, 1.0, 0.611, 1.0, 0.8727, 0.7449, 0.875, 0.7449, 0.875, 0.7473, 0.8727, 0.75, 0.625, 0.005117, 0.6115, 0.005117, 0.611, 0.00267, 0.625, 0.00267, 0.5981, 0.005117, 0.5981, 0.002562, 0.611, 0.00267, 0.6115, 0.005117, 0.5981, 0.002562, 0.5981, 0.0, 0.611, 0.0, 0.611, 0.00267, 0.611, 0.0, 0.625, 0.00267, 0.611, 0.00267, 0.1273, 0.5051, 0.1261, 0.5051, 0.1262, 0.5027, 0.1273, 0.5026, 0.1261, 0.5051, 0.125, 0.5051, 0.125, 0.5027, 0.1262, 0.5027, 0.4019, 0.2449, 0.4019, 0.2474, 0.375, 0.2473, 0.375, 0.2449, 0.4019, 0.2474, 0.4019, 0.2511, 0.375, 0.2512, 0.375, 0.2473, 0.4019, 0.2523, 0.375, 0.2523, 0.375, 0.2512, 0.4019, 0.2511, 0.1273, 0.5, 0.1273, 0.5026, 0.1262, 0.5027, 0.1262, 0.5, 0.1262, 0.5027, 0.125, 0.5027, 0.1262, 0.5, 0.8727, 0.5051, 0.8727, 0.5, 0.875, 0.5027, 0.875, 0.5051, 0.625, 0.2523, 0.6115, 0.2523, 0.611, 0.2512, 0.625, 0.25, 0.5981, 0.2523, 0.5981, 0.2511, 0.611, 0.2512, 0.6115, 0.2523, 0.5981, 0.2511, 0.5981, 0.2474, 0.611, 0.2473, 0.611, 0.2512, 0.5981, 0.2449, 0.6115, 0.2449, 0.611, 0.2473, 0.5981, 0.2474, 0.6115, 0.2449, 0.625, 0.2449, 0.625, 0.2473, 0.611, 0.2473, 0.625, 0.2473, 0.611, 0.2487, 0.611, 0.2473, 0.3727, 0.7449, 0.3739, 0.7449, 0.3738, 0.7473, 0.3727, 0.7474, 0.3739, 0.7449, 0.3885, 0.7449, 0.389, 0.7473, 0.3738, 0.7473, 0.4019, 0.7449, 0.4019, 0.7474, 0.389, 0.7473, 0.3885, 0.7449, 0.4019, 0.7474, 0.4019, 0.7511, 0.375, 0.7512, 0.389, 0.7473, 0.4019, 0.7523, 0.375, 0.7523, 0.375, 0.7512, 0.4019, 0.7511, 0.3727, 0.75, 0.3727, 0.7474, 0.3738, 0.7473, 0.3738, 0.75, 0.3738, 0.7473, 0.3744, 0.7473, 0.3738, 0.75, 0.6273, 0.7449, 0.6273, 0.75, 0.6262, 0.75, 0.6261, 0.7449, 0.625, 0.7523, 0.6115, 0.7523, 0.611, 0.7512, 0.625, 0.7512, 0.5981, 0.7523, 0.5981, 0.7511, 0.611, 0.7512, 0.6115, 0.7523, 0.5981, 0.7511, 0.5981, 0.7474, 0.611, 0.7473, 0.611, 0.7512, 0.5981, 0.7449, 0.6115, 0.7449, 0.611, 0.7473, 0.5981, 0.7474, 0.6115, 0.7449, 0.6261, 0.7449, 0.6262, 0.75, 0.611, 0.7473, 0.625, 0.7512, 0.611, 0.7512, 0.611, 0.7506, 0.3727, 0.5051, 0.3727, 0.5026, 0.3738, 0.5027, 0.3739, 0.5051, 0.3727, 0.5026, 0.3727, 0.5, 0.3738, 0.5, 0.3738, 0.5027, 0.4019, 0.4977, 0.4019, 0.4989, 0.375, 0.4988, 0.375, 0.4977, 0.4019, 0.4989, 0.4019, 0.5026, 0.389, 0.5027, 0.375, 0.4988, 0.4019, 0.5051, 0.3885, 0.5051, 0.389, 0.5027, 0.4019, 0.5026, 0.3885, 0.5051, 0.3739, 0.5051, 0.3738, 0.5027, 0.389, 0.5027, 0.3738, 0.5027, 0.3738, 0.5, 0.3744, 0.5027, 0.6273, 0.5051, 0.6261, 0.5051, 0.6262, 0.5, 0.6273, 0.5, 0.6261, 0.5051, 0.6115, 0.5051, 0.611, 0.5027, 0.6262, 0.5, 0.5981, 0.5051, 0.5981, 0.5026, 0.611, 0.5027, 0.6115, 0.5051, 0.5981, 0.5026, 0.5981, 0.4989, 0.611, 0.4988, 0.611, 0.5027, 0.5981, 0.4977, 0.6115, 0.4977, 0.611, 0.4988, 0.5981, 0.4989, 0.6115, 0.4977, 0.625, 0.4977, 0.625, 0.4988, 0.611, 0.4988, 0.625, 0.4988, 0.611, 0.4994, 0.611, 0.4988, 0.1273, 0.5051, 0.1273, 0.7449, 0.1261, 0.7449, 0.1261, 0.5051, 0.1261, 0.5051, 0.1261, 0.7449, 0.125, 0.7449, 0.125, 0.5051, 0.375, 0.2449, 0.375, 0.005117, 0.4019, 0.005117, 0.4019, 0.2449, 0.4019, 0.9977, 0.5981, 0.9977, 0.5981, 1.0, 0.4019, 1.0, 0.4019, 0.0, 0.5981, 0.0, 0.5981, 0.002562, 0.4019, 0.002562, 0.4019, 0.002562, 0.5981, 0.002562, 0.5981, 0.005117, 0.4019, 0.005117, 0.8727, 0.7449, 0.8727, 0.5051, 0.875, 0.5051, 0.875, 0.7449, 0.625, 0.005117, 0.625, 0.2449, 0.6115, 0.2449, 0.6115, 0.005117, 0.6115, 0.005117, 0.6115, 0.2449, 0.5981, 0.2449, 0.5981, 0.005117, 0.5981, 0.2523, 0.4019, 0.2523, 0.4019, 0.2511, 0.5981, 0.2511, 0.5981, 0.2511, 0.4019, 0.2511, 0.4019, 0.2474, 0.5981, 0.2474, 0.5981, 0.2474, 0.4019, 0.2474, 0.4019, 0.2449, 0.5981, 0.2449, 0.3727, 0.5051, 0.1273, 0.5051, 0.1273, 0.5026, 0.3727, 0.5026, 0.3727, 0.5026, 0.1273, 0.5026, 0.1273, 0.5, 0.3727, 0.5, 0.375, 0.4977, 0.375, 0.2523, 0.4019, 0.2523, 0.4019, 0.4977, 0.8727, 0.5051, 0.6273, 0.5051, 0.6273, 0.5, 0.8727, 0.5, 0.625, 0.2523, 0.625, 0.4977, 0.6115, 0.4977, 0.6115, 0.2523, 0.6115, 0.2523, 0.6115, 0.4977, 0.5981, 0.4977, 0.5981, 0.2523, 0.5981, 0.5051, 0.4019, 0.5051, 0.4019, 0.5026, 0.5981, 0.5026, 0.5981, 0.5026, 0.4019, 0.5026, 0.4019, 0.4989, 0.5981, 0.4989, 0.5981, 0.4989, 0.4019, 0.4989, 0.4019, 0.4977, 0.5981, 0.4977, 0.3727, 0.7449, 0.3727, 0.5051, 0.3739, 0.5051, 0.3739, 0.7449, 0.3739, 0.7449, 0.3739, 0.5051, 0.3885, 0.5051, 0.3885, 0.7449, 0.3885, 0.7449, 0.3885, 0.5051, 0.4019, 0.5051, 0.4019, 0.7449, 0.6273, 0.5051, 0.6273, 0.7449, 0.6261, 0.7449, 0.6261, 0.5051, 0.6261, 0.5051, 0.6261, 0.7449, 0.6115, 0.7449, 0.6115, 0.5051, 0.6115, 0.5051, 0.6115, 0.7449, 0.5981, 0.7449, 0.5981, 0.5051, 0.5981, 0.7523, 0.4019, 0.7523, 0.4019, 0.7511, 0.5981, 0.7511, 0.5981, 0.7511, 0.4019, 0.7511, 0.4019, 0.7474, 0.5981, 0.7474, 0.5981, 0.7474, 0.4019, 0.7474, 0.4019, 0.7449, 0.5981, 0.7449, 0.1273, 0.7449, 0.3727, 0.7449, 0.3727, 0.7474, 0.1273, 0.7474, 0.1273, 0.7474, 0.3727, 0.7474, 0.3727, 0.75, 0.1273, 0.75, 0.375, 0.9977, 0.375, 0.7523, 0.4019, 0.7523, 0.4019, 0.9977, 0.6273, 0.7449, 0.8727, 0.7449, 0.8727, 0.75, 0.6273, 0.75, 0.625, 0.7523, 0.625, 0.9977, 0.6115, 0.9977, 0.6115, 0.7523, 0.6115, 0.7523, 0.6115, 0.9977, 0.5981, 0.9977, 0.5981, 0.7523, 0.1273, 0.5051, 0.3727, 0.5051, 0.3727, 0.7449, 0.1273, 0.7449])
me_cube_004.materials.append(mat_material_002)
me_cube_004.use_mirror_vertex_groups = False
me_cube_004.update()

# ---- objects
ob_cube = bpy.data.objects.new('Cube', me_cube)
ob_light = bpy.data.objects.new('Light', light_light)
ob_camera = bpy.data.objects.new('Camera', cam_camera)
ob_plane = bpy.data.objects.new('Plane', me_plane)
ob_cube_001 = bpy.data.objects.new('Cube.001', me_cube_001)
ob_cube_002 = bpy.data.objects.new('Cube.002', me_cube_002)
ob_cube_003 = bpy.data.objects.new('Cube.003', me_cube_003)
ob_cube_004 = bpy.data.objects.new('Cube.004', me_cube_004)

# ---- transforms, parenting, visibility, modifiers, constraints
ob_cube.location = (0.0, 2.543, -1.05)
ob_cube.lock_rotations_4d = False
ob_cube.empty_display_type = 'ARROWS'
ob_cube.lineart.crease_threshold = 0.0
ob_light.location = (0.9872, -0.6539, 4.388)
ob_light.rotation_euler = (6.417, -0.3362, 2.049)
ob_light.lock_rotations_4d = False
ob_light.empty_display_type = 'ARROWS'
ob_light.color = (0.0, 0.0, 0.0, 0.0)
ob_light.lineart.crease_threshold = 0.0
ob_camera.location = (7.359, -6.926, 4.958)
ob_camera.rotation_euler = (1.133, -0.0996, 0.8777)
ob_camera.lock_rotations_4d = False
ob_camera.empty_display_type = 'ARROWS'
ob_camera.color = (0.0, 0.0, 0.0, 0.0)
ob_camera.display_type = 'WIRE'
ob_camera.lineart.crease_threshold = 0.0
ob_plane.location = (-5.675, 0.0, 4.796)
ob_plane.rotation_euler = (-0.0, 1.571, 0.0)
ob_cube_001.location = (-1.826, 3.542, 0.659)
ob_cube_001.scale = (1.523, 1.0, 1.318)
ob_cube_001.lock_rotations_4d = False
ob_cube_001.empty_display_type = 'ARROWS'
ob_cube_001.lineart.crease_threshold = 0.0
_m = ob_cube_001.modifiers.new('Smooth by Angle', 'NODES')
_m.node_group = ng_smooth_by_angle
_m.use_pin_to_last = True
_m.show_group_selector = False
ob_cube_002.location = (-4.033, -0.1662, 0.659)
ob_cube_002.rotation_euler = (0.0, 0.0, 1.571)
ob_cube_002.lock_rotations_4d = False
ob_cube_002.empty_display_type = 'ARROWS'
ob_cube_002.lineart.crease_threshold = 0.0
_m = ob_cube_002.modifiers.new('Smooth by Angle', 'NODES')
_m.node_group = ng_smooth_by_angle
_m.use_pin_to_last = True
_m.show_group_selector = False
ob_cube_003.location = (0.02327, 2.516, -1.072)
ob_cube_003.scale = (0.9372, 1.021, 1.0)
ob_cube_003.lock_rotations_4d = False
ob_cube_003.empty_display_type = 'ARROWS'
ob_cube_003.lineart.crease_threshold = 0.0
_m = ob_cube_003.modifiers.new('Smooth by Angle', 'NODES')
_m.node_group = ng_smooth_by_angle
_m.use_pin_to_last = True
_m.show_group_selector = False
ob_cube_004.location = (-2.885, -1.209, 0.3323)
ob_cube_004.rotation_euler = (0.0, 0.0, 1.571)
ob_cube_004.lock_rotations_4d = False
ob_cube_004.empty_display_type = 'ARROWS'
ob_cube_004.lineart.crease_threshold = 0.0
_m = ob_cube_004.modifiers.new('Smooth by Angle', 'NODES')
_m.node_group = ng_smooth_by_angle
_m.use_pin_to_last = True
_m.show_group_selector = False

# ---- collection membership
col_collection.objects.link(ob_cube)
col_collection.objects.link(ob_light)
col_collection.objects.link(ob_camera)
col_collection.objects.link(ob_plane)
col_collection.objects.link(ob_cube_001)
col_collection.objects.link(ob_cube_002)
col_collection.objects.link(ob_cube_003)
col_collection.objects.link(ob_cube_004)

# ---- scene / render settings (as saved in the file)
scene.camera = ob_camera
scene.frame_start = 1; scene.frame_end = 250; scene.frame_set(44)
scene.render.engine = 'BLENDER_EEVEE_NEXT'
bpy.context.view_layer.update()

